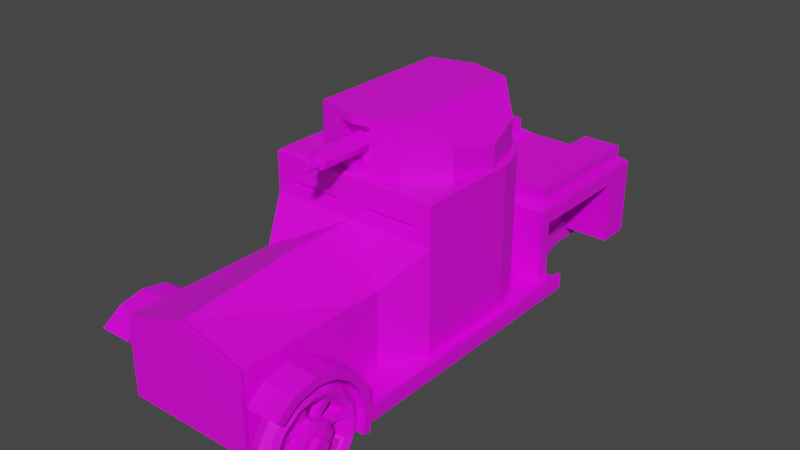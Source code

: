 # Source: RollsRoyce.blend  (saved by Blender 2.91.10; exported with 4.5.12 LTS)
import bpy
from mathutils import Matrix  # noqa: F401  (used for matrix-valued properties, if any)

bpy.ops.wm.read_factory_settings(use_empty=True)
scene = bpy.context.scene
scene.name = 'Scene'

# ---- collections
col_collection = bpy.data.collections.new('Collection'); scene.collection.children.link(col_collection)

# ---- images (referenced by path relative to the original .blend; pixels are not part of the script)
import os
ASSET_DIR = os.environ.get("B2B_ASSET_DIR", "")  # directory of the original .blend (textures are referenced by path, not embedded)
HERE = os.path.dirname(os.path.abspath(__file__))  # packed textures are extracted next to this script under _unpacked/

def load_image(name, relpath, width, height, colorspace="sRGB"):
    """Load a texture the original file referenced (path relative to the .blend, or extracted next to this script)."""
    p = next((c for c in (os.path.join(HERE, relpath), os.path.join(ASSET_DIR, relpath)) if relpath and os.path.exists(c)), "")
    if p:
        img = bpy.data.images.load(p, check_existing=True)
        img.name = name
    else:  # same state as the original file: an image datablock whose file is absent (Cycles renders it pink)
        img = bpy.data.images.new(name, width, height)
        img.source = "FILE"
        img.filepath = "//" + (relpath or name)
    img.colorspace_settings.name = colorspace
    return img
img_yellow_team_png = load_image('yellow_team.png', 'yellow_team.png', 1024, 1024, 'sRGB')

# ---- materials (node trees are filled in below, after node groups)
mat_material = bpy.data.materials.new('Material')
mat_material.alpha_threshold = 0.0
mat_material.use_transparent_shadow = False
mat_material.line_color = (0.0, 0.0, 0.0, 1.0)

# ---- material node trees
mat_material.use_nodes = True; mat_material.node_tree.nodes.clear()
_N = mat_material.node_tree.nodes; _L = mat_material.node_tree.links
n0 = _N.new('ShaderNodeOutputMaterial'); n0.name = 'Material Output'; n0.location = (300, 300)
n1 = _N.new('ShaderNodeBsdfPrincipled'); n1.name = 'Principled BSDF'; n1.location = (10, 300)
n1.distribution = 'GGX'
n1.subsurface_method = 'BURLEY'
n1.inputs[2].default_value = 0.4
n1.inputs[3].default_value = 1.45
n1.inputs[27].default_value = (0.0, 0.0, 0.0, 1.0)
n1.inputs[28].default_value = 1.0
n2 = _N.new('ShaderNodeTexImage'); n2.name = 'Image Texture'; n2.location = (-280, 280)
n2.image = img_yellow_team_png
_L.new(n1.outputs[0], n0.inputs[0])
_L.new(n2.outputs[0], n1.inputs[0])
n0.is_active_output = True

# ---- world
world_world = bpy.data.worlds.new('World'); scene.world = world_world
world_world.use_nodes = True; world_world.node_tree.nodes.clear()
_N = world_world.node_tree.nodes; _L = world_world.node_tree.links
n0 = _N.new('ShaderNodeOutputWorld'); n0.name = 'World Output'; n0.location = (300, 300)
n1 = _N.new('ShaderNodeBackground'); n1.name = 'Background'; n1.location = (10, 300)
n1.inputs[0].default_value = (0.05088, 0.05088, 0.05088, 1.0)
_L.new(n1.outputs[0], n0.inputs[0])
n0.is_active_output = True
world_world.color = (0.05088, 0.05088, 0.05088)
world_world.use_sun_shadow = False
world_world.sun_shadow_jitter_overblur = 0.0

# ---- meshes
me_cube = bpy.data.meshes.new('Cube')
me_cube.from_pydata([(0.0, -1.428, 2.266), (0.9145, -1.428, 0.7131), (0.9145, -3.577, 0.7131), (0.0, -1.428, 0.7131), (0.0, -3.577, 2.099), (0.0, -3.577, 0.7131), (0.9145, -1.428, 1.817), (0.9294, -3.658, 1.827), (0.9145, -3.577, 1.817), (1.266, -0.8507, 0.7131), (0.0, -0.8507, 0.7131), (1.029, -0.8507, 2.406), (0.0, -0.8507, 2.266), (0.0, 1.663, 0.7131), (0.0, 1.663, 2.266), (0.0, -1.838, 0.7131), (0.9145, -1.838, 0.7131), (0.9145, -1.838, 1.817), (0.0, -1.838, 2.266), (0.4457, 1.663, 0.7131), (1.266, 0.6688, 0.7131), (0.856, 1.441, 0.7131), (1.156, 1.079, 0.7131), (1.266, 0.6688, 2.266), (0.4457, 1.663, 2.266), (1.156, 1.079, 2.266), (0.856, 1.441, 2.266), (0.0, -3.414, 0.43), (0.0, -3.414, 0.7364), (0.0, 3.292, 0.43), (0.0, 3.292, 0.7364), (0.8636, -3.414, 0.43), (0.8636, -3.414, 0.7364), (0.5394, 3.292, 0.43), (0.5394, 3.292, 0.7364), (0.0, 1.779, 0.43), (0.0, 1.779, 0.7364), (0.8636, 1.779, 0.43), (0.8636, 1.779, 0.7364), (0.0, 1.644, 1.568), (0.0, 1.644, 1.774), (0.0, 3.963, 1.568), (0.0, 3.963, 1.774), (1.251, 1.644, 1.568), (1.251, 1.644, 1.774), (1.251, 3.963, 1.568), (1.251, 3.963, 1.774), (0.4972, 3.963, 1.568), (0.4972, 3.963, 1.774), (0.4972, 1.644, 1.568), (0.4972, 1.644, 1.774), (0.0, 1.822, 1.568), (0.0, 1.822, 1.774), (1.251, 1.822, 1.568), (1.251, 1.822, 1.774), (0.4972, 1.822, 1.774), (0.4972, 1.822, 1.568), (0.0, 3.471, 1.774), (1.251, 3.471, 1.568), (0.0, 3.471, 1.568), (1.251, 3.471, 1.774), (0.4972, 3.471, 1.774), (0.4972, 3.471, 1.568), (0.0, 1.822, 0.6203), (0.0, 1.644, 0.6203), (0.4972, 3.963, 0.6203), (0.0, 3.963, 0.6203), (1.251, 3.471, 0.6203), (1.251, 3.963, 0.6203), (0.4972, 1.644, 0.6203), (1.251, 1.644, 0.6203), (0.4972, 1.822, 0.6203), (0.0, 3.471, 0.6203), (1.251, 1.822, 0.6203), (0.4972, 3.471, 0.6203), (0.583, 3.786, 1.863), (1.165, 3.786, 1.863), (1.165, 1.909, 1.863), (1.165, 1.806, 1.863), (0.583, 1.806, 1.863), (0.583, 1.909, 1.863), (1.165, 3.4, 1.863), (0.583, 3.4, 1.863), (0.5334, 3.844, 1.863), (1.215, 3.844, 1.863), (1.215, 1.909, 1.863), (1.215, 1.747, 1.863), (0.5334, 1.747, 1.863), (0.5334, 1.909, 1.863), (1.215, 3.4, 1.863), (0.5334, 3.4, 1.863), (0.583, 1.909, 2.062), (1.165, 1.909, 2.062), (0.583, 3.4, 2.062), (1.165, 3.4, 2.062), (0.583, 3.786, 2.062), (1.165, 3.786, 2.062), (1.165, 1.806, 2.062), (0.583, 1.806, 2.062), (0.0, 3.925, 0.7364), (0.0, 3.925, 0.43), (0.5394, 3.925, 0.43), (0.5394, 3.925, 0.7364), (0.0, -3.658, 2.117), (1.029, -0.8507, 2.501), (0.0, -3.658, 1.827), (0.0, -3.627, 0.6936), (0.9294, -3.627, 0.6936), (0.9294, -3.627, 1.827), (0.0, -3.627, 2.117), (1.266, -0.8507, 2.266), (0.2371, -0.8507, 2.406), (0.2371, -0.8507, 2.501), (0.2371, -0.7909, 2.501), (0.2371, -0.7909, 2.406), (1.029, -0.7909, 2.406), (1.029, -0.7909, 2.501), (0.02431, -0.8507, 2.843), (0.0, -0.8116, 2.882), (0.0, -0.8507, 2.843), (0.0, 1.624, 2.882), (0.0, 1.663, 2.843), (1.156, 1.079, 2.843), (1.121, 1.059, 2.882), (1.227, 0.6636, 2.882), (1.266, 0.6688, 2.843), (0.856, 1.441, 2.843), (0.8357, 1.406, 2.882), (0.4457, 1.663, 2.843), (0.4405, 1.624, 2.882), (1.266, -0.8507, 2.843), (1.227, -0.8116, 2.882), (0.9294, -3.658, 0.6936), (0.0, -3.658, 0.6936), (0.9093, -2.175, 0.5691), (0.9093, -2.175, 0.711), (0.9093, 1.905, 0.5691), (0.9093, 1.905, 0.711), (1.442, -2.175, 0.5691), (1.442, -2.175, 0.711), (1.442, 1.905, 0.5691), (1.442, 1.905, 0.711), (1.315, 1.905, 0.5691), (1.315, 1.905, 0.711), (1.315, -2.175, 0.5691), (1.315, -2.175, 0.711), (1.387, 1.905, 0.7918), (1.439, 1.905, 0.7918), (1.439, -2.175, 0.7918), (1.387, -2.175, 0.7918), (1.461, -2.268, 0.7989), (1.001, -2.268, 0.7989), (1.461, -2.326, 1.092), (1.001, -2.326, 1.092), (1.461, -2.492, 1.34), (1.001, -2.492, 1.34), (1.461, -2.74, 1.506), (1.001, -2.74, 1.506), (1.461, -3.033, 1.564), (1.001, -3.033, 1.564), (1.461, -3.326, 1.506), (1.001, -3.326, 1.506), (1.461, -3.574, 1.34), (1.001, -3.574, 1.34), (1.461, -2.326, 0.5061), (1.001, -2.326, 0.5061), (1.461, -2.14, 0.7989), (1.461, -2.208, 1.141), (1.001, -2.208, 1.141), (1.001, -2.14, 0.7989), (1.461, -2.401, 1.43), (1.001, -2.401, 1.43), (1.461, -2.691, 1.624), (1.001, -2.691, 1.624), (1.461, -3.033, 1.692), (1.001, -3.033, 1.692), (1.461, -3.375, 1.624), (1.001, -3.375, 1.624), (1.461, -3.664, 1.43), (1.001, -3.664, 1.43), (1.461, -2.208, 0.4572), (1.001, -2.208, 0.4572), (1.231, -2.268, 0.7989), (1.231, -2.326, 1.092), (1.231, -2.326, 1.092), (1.231, -2.268, 0.7989), (1.231, -2.492, 1.34), (1.231, -2.492, 1.34), (1.231, -2.74, 1.506), (1.231, -2.74, 1.506), (1.231, -3.033, 1.564), (1.231, -3.033, 1.564), (1.231, -3.326, 1.506), (1.231, -3.326, 1.506), (1.231, -3.574, 1.34), (1.231, -3.574, 1.34), (1.231, -2.326, 0.5061), (1.231, -2.326, 0.5061), (0.9145, -1.428, 1.705), (0.9145, -1.428, 1.337), (0.9145, -3.577, 1.705), (0.9145, -3.577, 1.337), (1.266, -0.8507, 2.109), (1.266, -0.8507, 1.591), (0.0, 1.663, 2.109), (0.0, 1.663, 1.591), (0.9145, -1.838, 1.705), (0.9145, -1.838, 1.337), (1.266, 0.6688, 2.109), (1.266, 0.6688, 1.591), (1.156, 1.079, 1.591), (1.156, 1.079, 2.109), (0.856, 1.441, 1.591), (0.856, 1.441, 2.109), (0.4457, 1.663, 1.591), (0.4457, 1.663, 2.109), (0.9294, -3.658, 1.713), (0.9294, -3.658, 1.335), (0.9294, -3.627, 1.713), (0.9294, -3.627, 1.335), (0.0, -3.658, 1.335), (0.0, -3.658, 1.713)], [], [(200, 8, 108, 218), (1, 3, 10, 9), (15, 16, 2, 5), (17, 18, 4, 8), (199, 1, 9, 203), (206, 17, 8, 200), (5, 2, 107, 106), (204, 14, 24, 215), (9, 10, 13, 19, 21, 22, 20), (6, 12, 0), (26, 24, 128, 126), (110, 12, 6), (198, 6, 17, 206), (6, 0, 18, 17), (3, 1, 16, 15), (209, 20, 22, 210), (210, 22, 21, 212), (212, 21, 19, 214), (203, 9, 20, 209), (30, 34, 102, 99), (37, 38, 32, 31), (31, 32, 28, 27), (35, 37, 31, 27), (38, 36, 28, 32), (34, 30, 36, 38), (29, 33, 37, 35), (33, 34, 38, 37), (51, 39, 40, 52), (47, 48, 46, 45), (53, 54, 44, 43), (49, 50, 40, 39), (58, 62, 74, 67), (55, 52, 40, 50), (50, 44, 86, 87), (47, 45, 68, 65), (43, 44, 50, 49), (41, 42, 48, 47), (56, 53, 73, 71), (44, 54, 85, 86), (61, 57, 52, 55), (62, 58, 53, 56), (58, 60, 54, 53), (59, 51, 52, 57), (41, 59, 57, 42), (45, 46, 60, 58), (53, 43, 70, 73), (48, 42, 57, 61), (54, 60, 89, 85), (62, 56, 71, 74), (71, 73, 70, 69), (63, 71, 69, 64), (72, 74, 71, 63), (65, 68, 67, 74), (66, 65, 74, 72), (51, 59, 72, 63), (43, 49, 69, 70), (59, 41, 66, 72), (39, 51, 63, 64), (45, 58, 67, 68), (49, 39, 64, 69), (41, 47, 65, 66), (78, 77, 92, 97), (80, 79, 98, 91), (82, 80, 91, 93), (60, 46, 84, 89), (61, 55, 88, 90), (46, 48, 83, 84), (55, 50, 87, 88), (48, 61, 90, 83), (75, 76, 84, 83), (77, 78, 86, 85), (78, 79, 87, 86), (79, 80, 88, 87), (81, 77, 85, 89), (80, 82, 90, 88), (76, 81, 89, 84), (82, 75, 83, 90), (92, 91, 98, 97), (94, 93, 91, 92), (96, 95, 93, 94), (81, 76, 96, 94), (77, 81, 94, 92), (79, 78, 97, 98), (76, 75, 95, 96), (75, 82, 93, 95), (100, 99, 102, 101), (34, 33, 101, 102), (33, 29, 100, 101), (111, 112, 117, 119, 12), (112, 111, 114, 113), (110, 23, 125, 130), (23, 25, 122, 125), (25, 26, 126, 122), (104, 11, 110, 130), (11, 111, 12, 110), (118, 131, 124, 123, 127, 129, 120), (218, 108, 7, 216), (24, 14, 121, 128), (114, 115, 116, 113), (11, 104, 116, 115), (111, 11, 115, 114), (104, 112, 113, 116), (117, 118, 119), (117, 130, 131, 118), (123, 124, 125, 122), (127, 123, 122, 126), (129, 127, 126, 128), (124, 131, 130, 125), (120, 129, 128, 121), (112, 104, 130, 117), (108, 109, 103, 7), (8, 4, 109, 108), (7, 103, 105), (216, 7, 105, 221), (106, 107, 132, 133), (134, 135, 137, 136), (142, 143, 141, 140), (140, 141, 139, 138), (144, 145, 135, 134), (142, 140, 138, 144), (143, 137, 135, 145), (141, 143, 146, 147), (136, 142, 144, 134), (138, 139, 145, 144), (136, 137, 143, 142), (147, 146, 149, 148), (143, 145, 149, 146), (139, 141, 147, 148), (145, 139, 148, 149), (166, 169, 168, 167), (167, 168, 171, 170), (170, 171, 173, 172), (172, 173, 175, 174), (174, 175, 177, 176), (176, 177, 179, 178), (151, 165, 197, 185), (180, 181, 169, 166), (154, 156, 188, 186), (152, 150, 166, 167), (151, 153, 168, 169), (154, 152, 167, 170), (153, 155, 171, 168), (156, 154, 170, 172), (155, 157, 173, 171), (158, 156, 172, 174), (157, 159, 175, 173), (160, 158, 174, 176), (159, 161, 177, 175), (162, 160, 176, 178), (161, 163, 179, 177), (150, 164, 180, 166), (165, 151, 169, 181), (157, 155, 187, 189), (156, 158, 190, 188), (159, 157, 189, 191), (158, 160, 192, 190), (161, 159, 191, 193), (160, 162, 194, 192), (163, 161, 193, 195), (150, 152, 183, 182), (153, 151, 185, 184), (152, 154, 186, 183), (180, 164, 196, 197, 165, 181), (155, 153, 184, 187), (164, 150, 182, 196), (179, 163, 195, 194, 162, 178), (132, 217, 220, 133), (217, 216, 221, 220), (107, 219, 217, 132), (219, 218, 216, 217), (110, 202, 208, 23), (202, 203, 209, 208), (26, 213, 215, 24), (213, 212, 214, 215), (25, 211, 213, 26), (211, 210, 212, 213), (23, 208, 211, 25), (208, 209, 210, 211), (1, 199, 207, 16), (199, 198, 206, 207), (13, 205, 214, 19), (205, 204, 215, 214), (16, 207, 201, 2), (207, 206, 200, 201), (6, 198, 202, 110), (198, 199, 203, 202), (2, 201, 219, 107), (201, 200, 218, 219)])
_uv = me_cube.uv_layers.new(name='UVMap')
_uv.uv.foreach_set('vector', [0.1556, 0.4895, 0.1556, 0.4895, 0.1556, 0.4895, 0.1556, 0.4895, 0.1776, 0.498, 0.1776, 0.498, 0.1776, 0.498, 0.1776, 0.498, 0.1776, 0.498, 0.1776, 0.498, 0.1776, 0.498, 0.1776, 0.498, 0.1776, 0.498, 0.1776, 0.498, 0.1776, 0.498, 0.1776, 0.498, 0.1776, 0.498, 0.1776, 0.498, 0.1776, 0.498, 0.1776, 0.498, 0.1776, 0.498, 0.1776, 0.498, 0.1776, 0.498, 0.1776, 0.498, 0.1556, 0.4895, 0.1556, 0.4895, 0.1556, 0.4895, 0.1556, 0.4895, 0.1776, 0.498, 0.1776, 0.498, 0.1776, 0.498, 0.1776, 0.498, 0.1776, 0.498, 0.1776, 0.498, 0.1776, 0.498, 0.1776, 0.498, 0.1776, 0.498, 0.1776, 0.498, 0.1776, 0.498, 0.1776, 0.498, 0.1776, 0.498, 0.1776, 0.498, 0.1776, 0.498, 0.1776, 0.498, 0.1776, 0.498, 0.1776, 0.498, 0.1776, 0.498, 0.1776, 0.498, 0.1776, 0.498, 0.1776, 0.498, 0.1776, 0.498, 0.1776, 0.498, 0.1776, 0.498, 0.1776, 0.498, 0.1776, 0.498, 0.1776, 0.498, 0.1776, 0.498, 0.1776, 0.498, 0.1776, 0.498, 0.1776, 0.498, 0.1776, 0.498, 0.1776, 0.498, 0.1776, 0.498, 0.1776, 0.498, 0.1776, 0.498, 0.1776, 0.498, 0.1776, 0.498, 0.1776, 0.498, 0.1776, 0.498, 0.1776, 0.498, 0.1776, 0.498, 0.1776, 0.498, 0.1776, 0.498, 0.1776, 0.498, 0.1776, 0.498, 0.1776, 0.498, 0.1776, 0.498, 0.2097, 0.677, 0.2097, 0.677, 0.2097, 0.677, 0.2097, 0.677, 0.2097, 0.677, 0.2097, 0.677, 0.2097, 0.677, 0.2097, 0.677, 0.2097, 0.677, 0.2097, 0.677, 0.2097, 0.677, 0.2097, 0.677, 0.2097, 0.677, 0.2097, 0.677, 0.2097, 0.677, 0.2097, 0.677, 0.2097, 0.677, 0.2097, 0.677, 0.2097, 0.677, 0.2097, 0.677, 0.2097, 0.677, 0.2097, 0.677, 0.2097, 0.677, 0.2097, 0.677, 0.2097, 0.677, 0.2097, 0.677, 0.2097, 0.677, 0.2097, 0.677, 0.2097, 0.677, 0.2097, 0.677, 0.2097, 0.677, 0.2097, 0.677, 0.4677, 0.4738, 0.4677, 0.4738, 0.4677, 0.4738, 0.4677, 0.4738, 0.4677, 0.4738, 0.4677, 0.4738, 0.4677, 0.4738, 0.4677, 0.4738, 0.4677, 0.4738, 0.4677, 0.4738, 0.4677, 0.4738, 0.4677, 0.4738, 0.4677, 0.4738, 0.4677, 0.4738, 0.4677, 0.4738, 0.4677, 0.4738, 0.4677, 0.4738, 0.4677, 0.4738, 0.4677, 0.4738, 0.4677, 0.4738, 0.4677, 0.4738, 0.4677, 0.4738, 0.4677, 0.4738, 0.4677, 0.4738, 0.4677, 0.4738, 0.4677, 0.4738, 0.4677, 0.4738, 0.4677, 0.4738, 0.4677, 0.4738, 0.4677, 0.4738, 0.4677, 0.4738, 0.4677, 0.4738, 0.4677, 0.4738, 0.4677, 0.4738, 0.4677, 0.4738, 0.4677, 0.4738, 0.4677, 0.4738, 0.4677, 0.4738, 0.4677, 0.4738, 0.4677, 0.4738, 0.4677, 0.4738, 0.4677, 0.4738, 0.4677, 0.4738, 0.4677, 0.4738, 0.4677, 0.4738, 0.4677, 0.4738, 0.4677, 0.4738, 0.4677, 0.4738, 0.4677, 0.4738, 0.4677, 0.4738, 0.4677, 0.4738, 0.4677, 0.4738, 0.4677, 0.4738, 0.4677, 0.4738, 0.4677, 0.4738, 0.4677, 0.4738, 0.4677, 0.4738, 0.4677, 0.4738, 0.4677, 0.4738, 0.4677, 0.4738, 0.4677, 0.4738, 0.4677, 0.4738, 0.4677, 0.4738, 0.4677, 0.4738, 0.4677, 0.4738, 0.4677, 0.4738, 0.4677, 0.4738, 0.4677, 0.4738, 0.4677, 0.4738, 0.4677, 0.4738, 0.4677, 0.4738, 0.4677, 0.4738, 0.4677, 0.4738, 0.4677, 0.4738, 0.4677, 0.4738, 0.4677, 0.4738, 0.4677, 0.4738, 0.4677, 0.4738, 0.4677, 0.4738, 0.4677, 0.4738, 0.4677, 0.4738, 0.4677, 0.4738, 0.4677, 0.4738, 0.4677, 0.4738, 0.4677, 0.4738, 0.4677, 0.4738, 0.4677, 0.4738, 0.4677, 0.4738, 0.4677, 0.4738, 0.4677, 0.4738, 0.4677, 0.4738, 0.4677, 0.4738, 0.4677, 0.4738, 0.4677, 0.4738, 0.4677, 0.4738, 0.4677, 0.4738, 0.4677, 0.4738, 0.4677, 0.4738, 0.4677, 0.4738, 0.4677, 0.4738, 0.4677, 0.4738, 0.4677, 0.4738, 0.4677, 0.4738, 0.4677, 0.4738, 0.4677, 0.4738, 0.4677, 0.4738, 0.4677, 0.4738, 0.4677, 0.4738, 0.4677, 0.4738, 0.4677, 0.4738, 0.4677, 0.4738, 0.4677, 0.4738, 0.4677, 0.4738, 0.4677, 0.4738, 0.4677, 0.4738, 0.4677, 0.4738, 0.4677, 0.4738, 0.4677, 0.4738, 0.4677, 0.4738, 0.4677, 0.4738, 0.4677, 0.4738, 0.4677, 0.4738, 0.4677, 0.4738, 0.4677, 0.4738, 0.4677, 0.4738, 0.4677, 0.4738, 0.4677, 0.4738, 0.4677, 0.4738, 0.4677, 0.4738, 0.4677, 0.4738, 0.4677, 0.4738, 0.4677, 0.4738, 0.4677, 0.4738, 0.4677, 0.4738, 0.4677, 0.4738, 0.4677, 0.4738, 0.8264, 0.5145, 0.8264, 0.5145, 0.8264, 0.5145, 0.8264, 0.5145, 0.8264, 0.5145, 0.8264, 0.5145, 0.8264, 0.5145, 0.8264, 0.5145, 0.8264, 0.5145, 0.8264, 0.5145, 0.8264, 0.5145, 0.8264, 0.5145, 0.4677, 0.4738, 0.4677, 0.4738, 0.4677, 0.4738, 0.4677, 0.4738, 0.4677, 0.4738, 0.4677, 0.4738, 0.4677, 0.4738, 0.4677, 0.4738, 0.4677, 0.4738, 0.4677, 0.4738, 0.4677, 0.4738, 0.4677, 0.4738, 0.4677, 0.4738, 0.4677, 0.4738, 0.4677, 0.4738, 0.4677, 0.4738, 0.4677, 0.4738, 0.4677, 0.4738, 0.4677, 0.4738, 0.4677, 0.4738, 0.4677, 0.4738, 0.4677, 0.4738, 0.4677, 0.4738, 0.4677, 0.4738, 0.4677, 0.4738, 0.4677, 0.4738, 0.4677, 0.4738, 0.4677, 0.4738, 0.4677, 0.4738, 0.4677, 0.4738, 0.4677, 0.4738, 0.4677, 0.4738, 0.4677, 0.4738, 0.4677, 0.4738, 0.4677, 0.4738, 0.4677, 0.4738, 0.4677, 0.4738, 0.4677, 0.4738, 0.4677, 0.4738, 0.4677, 0.4738, 0.4677, 0.4738, 0.4677, 0.4738, 0.4677, 0.4738, 0.4677, 0.4738, 0.4677, 0.4738, 0.4677, 0.4738, 0.4677, 0.4738, 0.4677, 0.4738, 0.4677, 0.4738, 0.4677, 0.4738, 0.4677, 0.4738, 0.4677, 0.4738, 0.8264, 0.5145, 0.8264, 0.5145, 0.8264, 0.5145, 0.8264, 0.5145, 0.8264, 0.5145, 0.8264, 0.5145, 0.8264, 0.5145, 0.8264, 0.5145, 0.8264, 0.5145, 0.8264, 0.5145, 0.8264, 0.5145, 0.8264, 0.5145, 0.8264, 0.5145, 0.8264, 0.5145, 0.8264, 0.5145, 0.8264, 0.5145, 0.8264, 0.5145, 0.8264, 0.5145, 0.8264, 0.5145, 0.8264, 0.5145, 0.8264, 0.5145, 0.8264, 0.5145, 0.8264, 0.5145, 0.8264, 0.5145, 0.8264, 0.5145, 0.8264, 0.5145, 0.8264, 0.5145, 0.8264, 0.5145, 0.8264, 0.5145, 0.8264, 0.5145, 0.8264, 0.5145, 0.8264, 0.5145, 0.2097, 0.677, 0.2097, 0.677, 0.2097, 0.677, 0.2097, 0.677, 0.2097, 0.677, 0.2097, 0.677, 0.2097, 0.677, 0.2097, 0.677, 0.2097, 0.677, 0.2097, 0.677, 0.2097, 0.677, 0.2097, 0.677, 0.1776, 0.498, 0.1776, 0.498, 0.1776, 0.498, 0.1776, 0.498, 0.1776, 0.498, 0.1842, 0.6756, 0.1842, 0.6756, 0.1842, 0.6756, 0.1842, 0.6756, 0.1776, 0.498, 0.1776, 0.498, 0.1776, 0.498, 0.1776, 0.498, 0.1776, 0.498, 0.1776, 0.498, 0.1776, 0.498, 0.1776, 0.498, 0.1776, 0.498, 0.1776, 0.498, 0.1776, 0.498, 0.1776, 0.498, 0.1776, 0.498, 0.1776, 0.498, 0.1776, 0.498, 0.1776, 0.498, 0.1776, 0.498, 0.1776, 0.498, 0.1776, 0.498, 0.1776, 0.498, 0.1776, 0.498, 0.1776, 0.498, 0.1776, 0.498, 0.1776, 0.498, 0.1776, 0.498, 0.1776, 0.498, 0.1776, 0.498, 0.1556, 0.4895, 0.1556, 0.4895, 0.1556, 0.4895, 0.1556, 0.4895, 0.1776, 0.498, 0.1776, 0.498, 0.1776, 0.498, 0.1776, 0.498, 0.9076, 0.6812, 0.9076, 0.6812, 0.9076, 0.6812, 0.9076, 0.6812, 0.1842, 0.6756, 0.1842, 0.6756, 0.1842, 0.6756, 0.1842, 0.6756, 0.1842, 0.6756, 0.1842, 0.6756, 0.1842, 0.6756, 0.1842, 0.6756, 0.1842, 0.6756, 0.1842, 0.6756, 0.1842, 0.6756, 0.1842, 0.6756, 0.1776, 0.498, 0.1776, 0.498, 0.1776, 0.498, 0.1776, 0.498, 0.1776, 0.498, 0.1776, 0.498, 0.1776, 0.498, 0.1776, 0.498, 0.1776, 0.498, 0.1776, 0.498, 0.1776, 0.498, 0.1776, 0.498, 0.1776, 0.498, 0.1776, 0.498, 0.1776, 0.498, 0.1776, 0.498, 0.1776, 0.498, 0.1776, 0.498, 0.1776, 0.498, 0.1776, 0.498, 0.1776, 0.498, 0.1776, 0.498, 0.1776, 0.498, 0.1776, 0.498, 0.1776, 0.498, 0.1776, 0.498, 0.1776, 0.498, 0.1776, 0.498, 0.1776, 0.498, 0.1776, 0.498, 0.1776, 0.498, 0.1556, 0.4895, 0.1556, 0.4895, 0.1556, 0.4895, 0.1556, 0.4895, 0.1556, 0.4895, 0.1556, 0.4895, 0.1556, 0.4895, 0.1556, 0.4895, 0.1556, 0.4895, 0.1556, 0.4895, 0.1556, 0.4895, 0.1556, 0.4895, 0.1556, 0.4895, 0.1556, 0.4895, 0.1556, 0.4895, 0.1556, 0.4895, 0.1556, 0.4895, 0.1556, 0.4895, 0.1556, 0.4895, 0.5107, 0.4937, 0.5107, 0.4937, 0.5107, 0.4937, 0.5107, 0.4937, 0.5107, 0.4937, 0.5107, 0.4937, 0.5107, 0.4937, 0.5107, 0.4937, 0.5107, 0.4937, 0.5107, 0.4937, 0.5107, 0.4937, 0.5107, 0.4937, 0.5107, 0.4937, 0.5107, 0.4937, 0.5107, 0.4937, 0.5107, 0.4937, 0.5107, 0.4937, 0.5107, 0.4937, 0.5107, 0.4937, 0.5107, 0.4937, 0.5107, 0.4937, 0.5107, 0.4937, 0.5107, 0.4937, 0.5107, 0.4937, 0.5107, 0.4937, 0.5107, 0.4937, 0.5107, 0.4937, 0.5107, 0.4937, 0.5107, 0.4937, 0.5107, 0.4937, 0.5107, 0.4937, 0.5107, 0.4937, 0.5107, 0.4937, 0.5107, 0.4937, 0.5107, 0.4937, 0.5107, 0.4937, 0.5107, 0.4937, 0.5107, 0.4937, 0.5107, 0.4937, 0.5107, 0.4937, 0.5107, 0.4937, 0.5107, 0.4937, 0.5107, 0.4937, 0.5107, 0.4937, 0.5107, 0.4937, 0.5107, 0.4937, 0.5107, 0.4937, 0.5107, 0.4937, 0.5107, 0.4937, 0.5107, 0.4937, 0.5107, 0.4937, 0.5107, 0.4937, 0.5107, 0.4937, 0.5107, 0.4937, 0.5107, 0.4937, 0.5107, 0.4937, 0.5107, 0.4937, 0.5107, 0.4937, 0.5107, 0.4937, 0.5107, 0.4937, 0.5107, 0.4937, 0.5107, 0.4937, 0.5107, 0.4937, 0.5107, 0.4937, 0.5107, 0.4937, 0.5107, 0.4937, 0.5107, 0.4937, 0.5107, 0.4937, 0.5107, 0.4937, 0.5107, 0.4937, 0.5107, 0.4937, 0.5107, 0.4937, 0.5107, 0.4937, 0.5107, 0.4937, 0.5107, 0.4937, 0.5107, 0.4937, 0.5107, 0.4937, 0.5107, 0.4937, 0.5107, 0.4937, 0.5107, 0.4937, 0.5107, 0.4937, 0.5107, 0.4937, 0.5107, 0.4937, 0.5107, 0.4937, 0.5107, 0.4937, 0.5107, 0.4937, 0.5107, 0.4937, 0.5107, 0.4937, 0.5107, 0.4937, 0.5107, 0.4937, 0.5107, 0.4937, 0.5107, 0.4937, 0.5107, 0.4937, 0.5107, 0.4937, 0.5107, 0.4937, 0.5107, 0.4937, 0.5107, 0.4937, 0.5107, 0.4937, 0.5107, 0.4937, 0.5107, 0.4937, 0.5107, 0.4937, 0.5107, 0.4937, 0.5107, 0.4937, 0.5107, 0.4937, 0.5107, 0.4937, 0.5107, 0.4937, 0.5107, 0.4937, 0.5107, 0.4937, 0.5107, 0.4937, 0.5107, 0.4937, 0.5107, 0.4937, 0.5107, 0.4937, 0.5107, 0.4937, 0.5107, 0.4937, 0.5107, 0.4937, 0.5107, 0.4937, 0.5107, 0.4937, 0.5107, 0.4937, 0.5107, 0.4937, 0.5107, 0.4937, 0.5107, 0.4937, 0.5107, 0.4937, 0.5107, 0.4937, 0.5107, 0.4937, 0.5107, 0.4937, 0.5107, 0.4937, 0.5107, 0.4937, 0.5107, 0.4937, 0.5107, 0.4937, 0.5107, 0.4937, 0.5107, 0.4937, 0.5107, 0.4937, 0.5107, 0.4937, 0.5107, 0.4937, 0.5107, 0.4937, 0.5107, 0.4937, 0.5107, 0.4937, 0.5107, 0.4937, 0.5107, 0.4937, 0.5107, 0.4937, 0.5107, 0.4937, 0.5107, 0.4937, 0.5107, 0.4937, 0.5107, 0.4937, 0.5107, 0.4937, 0.5107, 0.4937, 0.5107, 0.4937, 0.5107, 0.4937, 0.5107, 0.4937, 0.5107, 0.4937, 0.5107, 0.4937, 0.5107, 0.4937, 0.5107, 0.4937, 0.5107, 0.4937, 0.5107, 0.4937, 0.5107, 0.4937, 0.5107, 0.4937, 0.5107, 0.4937, 0.5107, 0.4937, 0.5107, 0.4937, 0.5107, 0.4937, 0.5107, 0.4937, 0.5107, 0.4937, 0.5107, 0.4937, 0.5107, 0.4937, 0.5107, 0.4937, 0.5107, 0.4937, 0.5107, 0.4937, 0.5107, 0.4937, 0.5107, 0.4937, 0.5107, 0.4937, 0.5107, 0.4937, 0.5107, 0.4937, 0.5107, 0.4937, 0.5107, 0.4937, 0.5107, 0.4937, 0.5107, 0.4937, 0.5107, 0.4937, 0.5107, 0.4937, 0.5107, 0.4937, 0.5107, 0.4937, 0.5107, 0.4937, 0.5107, 0.4937, 0.5107, 0.4937, 0.5107, 0.4937, 0.5107, 0.4937, 0.5107, 0.4937, 0.5107, 0.4937, 0.5107, 0.4937, 0.5107, 0.4937, 0.5107, 0.4937, 0.5107, 0.4937, 0.5107, 0.4937, 0.5107, 0.4937, 0.5107, 0.4937, 0.5107, 0.4937, 0.5107, 0.4937, 0.5107, 0.4937, 0.5107, 0.4937, 0.5107, 0.4937, 0.5107, 0.4937, 0.5107, 0.4937, 0.5107, 0.4937, 0.5107, 0.4937, 0.5107, 0.4937, 0.5107, 0.4937, 0.5107, 0.4937, 0.5107, 0.4937, 0.1556, 0.4895, 0.1556, 0.4895, 0.1556, 0.4895, 0.1556, 0.4895, 0.1556, 0.4895, 0.1556, 0.4895, 0.1556, 0.4895, 0.1556, 0.4895, 0.1556, 0.4895, 0.1556, 0.4895, 0.1556, 0.4895, 0.1556, 0.4895, 0.1556, 0.4895, 0.1556, 0.4895, 0.1556, 0.4895, 0.1556, 0.4895, 0.1776, 0.498, 0.1776, 0.498, 0.1776, 0.498, 0.1776, 0.498, 0.191, 0.5145, 0.191, 0.5145, 0.191, 0.5145, 0.191, 0.5145, 0.1776, 0.498, 0.1776, 0.498, 0.1776, 0.498, 0.1776, 0.498, 0.191, 0.5145, 0.191, 0.5145, 0.191, 0.5145, 0.191, 0.5145, 0.1776, 0.498, 0.1776, 0.498, 0.1776, 0.498, 0.1776, 0.498, 0.191, 0.5145, 0.191, 0.5145, 0.191, 0.5145, 0.191, 0.5145, 0.1776, 0.498, 0.1776, 0.498, 0.1776, 0.498, 0.1776, 0.498, 0.191, 0.5145, 0.191, 0.5145, 0.191, 0.5145, 0.191, 0.5145, 0.1776, 0.498, 0.1776, 0.498, 0.1776, 0.498, 0.1776, 0.498, 0.191, 0.5145, 0.191, 0.5145, 0.191, 0.5145, 0.191, 0.5145, 0.1776, 0.498, 0.1776, 0.498, 0.1776, 0.498, 0.1776, 0.498, 0.191, 0.5145, 0.191, 0.5145, 0.191, 0.5145, 0.191, 0.5145, 0.1776, 0.498, 0.1776, 0.498, 0.1776, 0.498, 0.1776, 0.498, 0.191, 0.5145, 0.191, 0.5145, 0.191, 0.5145, 0.191, 0.5145, 0.1776, 0.498, 0.1776, 0.498, 0.1776, 0.498, 0.1776, 0.498, 0.191, 0.5145, 0.191, 0.5145, 0.191, 0.5145, 0.191, 0.5145, 0.1556, 0.4895, 0.1556, 0.4895, 0.1556, 0.4895, 0.1556, 0.4895, 0.1556, 0.4895, 0.1556, 0.4895, 0.1556, 0.4895, 0.1556, 0.4895])
me_cube.materials.append(mat_material)
me_cube.use_remesh_preserve_volume = False
me_cube.use_remesh_preserve_attributes = False
me_cube.use_mirror_vertex_groups = False
me_cube.update()
me_torus = bpy.data.meshes.new('Torus')
me_torus.from_pydata([(-4.71e-08, -3.137e-08, 0.7621), (-0.1238, -3.137e-08, 0.7265), (-0.1751, -3.137e-08, 0.6404), (-0.08461, -0.04003, 0.5351), (-4.733e-08, -0.04013, 0.5114), (0.08461, -0.04003, 0.5351), (0.1751, -3.137e-08, 0.6404), (0.1238, -3.137e-08, 0.7265), (-4.71e-08, 0.2917, 0.7041), (-0.1238, 0.278, 0.6712), (-0.1751, 0.2451, 0.5917), (-0.08461, 0.2418, 0.4791), (-4.779e-08, 0.2328, 0.4571), (0.08461, 0.2418, 0.4791), (0.1751, 0.2451, 0.5917), (0.1238, 0.278, 0.6712), (-4.71e-08, 0.5389, 0.5389), (-0.1238, 0.5137, 0.5137), (-0.1751, 0.4529, 0.4529), (-0.08461, 0.3501, 0.4067), (-4.71e-08, 0.3668, 0.3668), (0.08461, 0.3501, 0.4067), (0.1751, 0.4529, 0.4529), (0.1238, 0.5137, 0.5137), (-4.71e-08, 0.7041, 0.2917), (-0.1238, 0.6712, 0.278), (-0.1751, 0.5917, 0.2451), (-0.08461, 0.5097, 0.1678), (-4.688e-08, 0.4878, 0.1586), (0.08461, 0.5097, 0.1678), (0.1751, 0.5917, 0.2451), (0.1238, 0.6712, 0.278), (-7.092e-08, 0.7621, 6.227e-09), (-0.1238, 0.7265, 1.064e-08), (-0.1751, 0.6404, 1.102e-09), (-0.08461, 0.5351, 0.04003), (-7.092e-08, 0.5188, -1.215e-08), (0.08461, 0.5351, 0.04003), (0.1751, 0.6404, -1.798e-08), (0.1238, 0.7265, -8.442e-09), (-8.528e-08, 0.7041, -0.2917), (-0.1238, 0.6712, -0.278), (-0.1751, 0.5917, -0.2451), (-0.08461, 0.4791, -0.2418), (-8.855e-08, 0.4571, -0.2328), (0.08461, 0.4791, -0.2418), (0.1751, 0.5917, -0.2451), (0.1238, 0.6712, -0.278), (-1.235e-07, 0.5389, -0.5389), (-0.1238, 0.5137, -0.5137), (-0.1751, 0.4529, -0.4529), (-0.08461, 0.4067, -0.3501), (-8.528e-08, 0.3668, -0.3668), (0.08461, 0.4067, -0.3501), (0.1751, 0.4529, -0.4529), (0.1238, 0.5137, -0.5137), (-1.235e-07, 0.2917, -0.7041), (-0.1238, 0.278, -0.6712), (-0.1751, 0.2451, -0.5917), (-0.08461, 0.1678, -0.5097), (-1.231e-07, 0.1586, -0.4878), (0.08461, 0.1678, -0.5097), (0.1751, 0.2451, -0.5917), (0.1238, 0.278, -0.6712), (-1.235e-07, 3.526e-08, -0.7621), (-0.1238, 3.214e-08, -0.7265), (-0.1751, 2.462e-08, -0.6404), (-0.08461, 0.04003, -0.5351), (-1.235e-07, 1.398e-08, -0.5188), (0.08461, 0.04003, -0.5351), (0.1751, 2.462e-08, -0.6404), (0.1238, 3.214e-08, -0.7265), (-1.235e-07, -0.2917, -0.7041), (-0.1238, -0.278, -0.6712), (-0.1751, -0.2451, -0.5917), (-0.08461, -0.2418, -0.4791), (-1.234e-07, -0.2328, -0.4571), (0.08461, -0.2418, -0.4791), (0.1751, -0.2451, -0.5917), (0.1238, -0.278, -0.6712), (-1.235e-07, -0.5389, -0.5389), (-0.1238, -0.5137, -0.5137), (-0.1751, -0.4529, -0.4529), (-0.08461, -0.3501, -0.4067), (-8.528e-08, -0.3668, -0.3668), (0.08461, -0.3501, -0.4067), (0.1751, -0.4529, -0.4529), (0.1238, -0.5137, -0.5137), (-8.528e-08, -0.7041, -0.2917), (-0.1238, -0.6712, -0.278), (-0.1751, -0.5917, -0.2451), (-0.08461, -0.5097, -0.1678), (-8.056e-08, -0.4878, -0.1586), (0.08461, -0.5097, -0.1678), (0.1751, -0.5917, -0.2451), (0.1238, -0.6712, -0.278), (-7.092e-08, -0.7621, 6.227e-09), (-0.1238, -0.7265, 1.064e-08), (-0.1751, -0.6404, 1.102e-09), (-0.08461, -0.5351, -0.04003), (-7.092e-08, -0.5188, -1.215e-08), (0.08461, -0.5351, -0.04003), (0.1751, -0.6404, -1.798e-08), (0.1238, -0.7265, -8.442e-09), (-4.71e-08, -0.7041, 0.2917), (-0.1238, -0.6712, 0.278), (-0.1751, -0.5917, 0.2451), (-0.08461, -0.4791, 0.2418), (-4.672e-08, -0.4571, 0.2328), (0.08461, -0.4791, 0.2418), (0.1751, -0.5917, 0.2451), (0.1238, -0.6712, 0.278), (-4.71e-08, -0.5389, 0.5389), (-0.1238, -0.5137, 0.5137), (-0.1751, -0.4529, 0.4529), (-0.08461, -0.4067, 0.3501), (-4.71e-08, -0.3668, 0.3668), (0.08461, -0.4067, 0.3501), (0.1751, -0.4529, 0.4529), (0.1238, -0.5137, 0.5137), (-4.71e-08, -0.2917, 0.7041), (-0.1238, -0.278, 0.6712), (-0.1751, -0.2451, 0.5917), (-0.08461, -0.1678, 0.5097), (-4.764e-08, -0.1586, 0.4878), (0.08461, -0.1678, 0.5097), (0.1751, -0.2451, 0.5917), (0.1238, -0.278, 0.6712), (0.1788, 0.1212, 0.001119), (-0.2224, 0.1312, 0.001119), (0.1788, 0.08593, 0.08625), (-0.2224, 0.09304, 0.09336), (0.1788, 0.0008023, 0.1215), (-0.2224, 0.0008023, 0.1316), (0.1788, -0.08433, 0.08625), (-0.2224, -0.09144, 0.09336), (0.1788, -0.1196, 0.001119), (-0.2224, -0.1296, 0.001119), (0.1788, -0.08433, -0.08401), (-0.2224, -0.09144, -0.09112), (0.1788, 0.0008023, -0.1193), (-0.2224, 0.0008023, -0.1293), (0.1788, 0.08593, -0.08401), (-0.2224, 0.09304, -0.09112), (0.1454, 0.3121, 0.001119), (0.1454, 0.2209, 0.2212), (0.1454, 0.0008023, 0.3124), (0.1454, -0.2193, 0.2212), (0.1454, -0.3105, 0.001119), (0.1454, -0.2193, -0.219), (0.1454, 0.0008023, -0.3101), (0.1454, 0.2209, -0.219), (0.1788, 0.2212, 0.001119), (0.1788, 0.1566, 0.1569), (0.1788, 0.0008023, 0.2215), (0.1788, -0.155, 0.1569), (0.1788, -0.2196, 0.001119), (0.1788, -0.155, -0.1547), (0.1788, 0.0008023, -0.2193), (0.1788, 0.1566, -0.1547), (0.2556, 0.1212, 0.001119), (0.2556, 0.08593, 0.08625), (0.2556, 0.0008023, 0.1215), (0.2556, -0.08433, 0.08625), (0.2556, -0.1196, 0.001119), (0.2556, -0.08433, -0.08401), (0.2556, 0.0008023, -0.1193), (0.2556, 0.08593, -0.08401), (-0.2224, 0.2209, 0.2212), (-0.2224, 0.3121, 0.001119), (-0.2224, 0.0008023, 0.3124), (-0.2224, -0.2193, 0.2212), (-0.2224, -0.3105, 0.001119), (-0.2224, -0.2193, -0.219), (-0.2224, 0.0008023, -0.3101), (-0.2224, 0.2209, -0.219), (-0.3812, 0.09304, 0.09336), (-0.3812, 0.1312, 0.001119), (-0.3812, 0.0008023, 0.1316), (-0.3812, -0.09144, 0.09336), (-0.3812, -0.1296, 0.001119), (-0.3812, -0.09144, -0.09112), (-0.3812, 0.0008023, -0.1293), (-0.3812, 0.09304, -0.09112), (-4.71e-08, -3.137e-08, 0.5188), (0.1238, -3.137e-08, 0.5544), (-4.71e-08, 0.1985, 0.4793), (0.1238, 0.2122, 0.5122), (-4.68e-08, 0.3332, 0.39), (0.1238, 0.392, 0.392), (-4.71e-08, 0.4793, 0.1985), (0.1238, 0.5122, 0.2122), (-6.788e-08, 0.5114, 0.04013), (0.1238, 0.5544, -1.798e-08), (-8.528e-08, 0.4793, -0.1985), (0.1238, 0.5122, -0.2122), (-8.543e-08, 0.39, -0.3332), (0.1238, 0.392, -0.392), (-1.235e-07, 0.1985, -0.4793), (0.1238, 0.2122, -0.5122), (-1.241e-07, 0.04013, -0.5114), (0.1238, 1.71e-08, -0.5544), (-1.235e-07, -0.1985, -0.4793), (0.1238, -0.2122, -0.5122), (-8.566e-08, -0.3332, -0.39), (0.1238, -0.392, -0.392), (-8.528e-08, -0.4793, -0.1985), (0.1238, -0.5122, -0.2122), (-7.404e-08, -0.5114, -0.04013), (0.1238, -0.5544, -1.798e-08), (-4.71e-08, -0.4793, 0.1985), (0.1238, -0.5122, 0.2122), (-4.748e-08, -0.39, 0.3332), (0.1238, -0.392, 0.392), (-4.71e-08, -0.1985, 0.4793), (0.1238, -0.2122, 0.5122), (-0.1238, -3.137e-08, 0.5544), (-0.1238, -0.2122, 0.5122), (-0.1238, 0.2122, 0.5122), (-0.1238, 0.392, 0.392), (-0.1238, 0.5122, 0.2122), (-0.1238, 0.5544, 1.102e-09), (-0.1238, 0.5122, -0.2122), (-0.1238, 0.392, -0.392), (-0.1238, 0.2122, -0.5122), (-0.1238, 1.71e-08, -0.5544), (-0.1238, -0.2122, -0.5122), (-0.1238, -0.392, -0.392), (-0.1238, -0.5122, -0.2122), (-0.1238, -0.5544, 1.102e-09), (-0.1238, -0.5122, 0.2122), (-0.1238, -0.392, 0.392), (9.5e-08, 0.1166, 0.229), (9.55e-08, 0.167, 0.1954), (9.546e-08, 0.2444, 0.07948), (8.494e-08, 0.2562, 0.02011), (7.458e-08, 0.229, -0.1166), (7.614e-08, 0.1954, -0.167), (5.725e-08, 0.07948, -0.2444), (5.675e-08, 0.02011, -0.2562), (5.713e-08, -0.1166, -0.229), (7.603e-08, -0.167, -0.1954), (7.858e-08, -0.2444, -0.07948), (8.185e-08, -0.2562, -0.02011), (9.554e-08, -0.229, 0.1166), (9.516e-08, -0.1954, 0.167), (9.523e-08, -0.02011, 0.2562), (9.508e-08, -0.07948, 0.2444), (0.0424, -0.02006, 0.2682), (0.0424, 0.1211, 0.2401), (0.0424, 0.1754, 0.2038), (0.0424, 0.2554, 0.08409), (0.0424, 0.2682, 0.02006), (0.0424, 0.2401, -0.1211), (0.0424, 0.2038, -0.1754), (0.0424, 0.08409, -0.2554), (0.0424, 0.02006, -0.2682), (0.0424, -0.1211, -0.2401), (0.0424, -0.1754, -0.2038), (0.0424, -0.2554, -0.08409), (0.0424, -0.2682, -0.02006), (0.0424, -0.2401, 0.1211), (0.0424, -0.2038, 0.1754), (0.0424, -0.08409, 0.2554), (-0.0424, -0.02006, 0.2682), (-0.0424, -0.08409, 0.2554), (-0.0424, 0.1211, 0.2401), (-0.0424, 0.1754, 0.2038), (-0.0424, 0.2554, 0.08409), (-0.0424, 0.2682, 0.02006), (-0.0424, 0.2401, -0.1211), (-0.0424, 0.2038, -0.1754), (-0.0424, 0.08409, -0.2554), (-0.0424, 0.02006, -0.2682), (-0.0424, -0.1211, -0.2401), (-0.0424, -0.1754, -0.2038), (-0.0424, -0.2554, -0.08409), (-0.0424, -0.2682, -0.02006), (-0.0424, -0.2401, 0.1211), (-0.0424, -0.2038, 0.1754)], [], [(0, 8, 9, 1), (1, 9, 10, 2), (2, 10, 218, 216), (216, 218, 186, 184), (184, 186, 187, 185), (185, 187, 14, 6), (6, 14, 15, 7), (7, 15, 8, 0), (8, 16, 17, 9), (9, 17, 18, 10), (10, 18, 219, 218), (115, 212, 245, 279), (53, 45, 253, 254), (187, 189, 22, 14), (14, 22, 23, 15), (15, 23, 16, 8), (16, 24, 25, 17), (17, 25, 26, 18), (18, 26, 220, 219), (219, 220, 190, 20), (20, 190, 191, 189), (189, 191, 30, 22), (22, 30, 31, 23), (23, 31, 24, 16), (24, 32, 33, 25), (25, 33, 34, 26), (26, 34, 221, 220), (44, 43, 270, 236), (192, 37, 252, 235), (191, 193, 38, 30), (30, 38, 39, 31), (31, 39, 32, 24), (32, 40, 41, 33), (33, 41, 42, 34), (34, 42, 222, 221), (221, 222, 194, 36), (36, 194, 195, 193), (193, 195, 46, 38), (38, 46, 47, 39), (39, 47, 40, 32), (40, 48, 49, 41), (41, 49, 50, 42), (42, 50, 223, 222), (107, 115, 279, 278), (37, 29, 251, 252), (195, 197, 54, 46), (46, 54, 55, 47), (47, 55, 48, 40), (48, 56, 57, 49), (49, 57, 58, 50), (50, 58, 224, 223), (223, 224, 198, 52), (52, 198, 199, 197), (197, 199, 62, 54), (54, 62, 63, 55), (55, 63, 56, 48), (56, 64, 65, 57), (57, 65, 66, 58), (58, 66, 225, 224), (35, 192, 235, 269), (29, 28, 234, 251), (199, 201, 70, 62), (62, 70, 71, 63), (63, 71, 64, 56), (64, 72, 73, 65), (65, 73, 74, 66), (66, 74, 226, 225), (225, 226, 202, 68), (68, 202, 203, 201), (201, 203, 78, 70), (70, 78, 79, 71), (71, 79, 72, 64), (72, 80, 81, 73), (73, 81, 82, 74), (74, 82, 227, 226), (108, 107, 278, 244), (21, 13, 249, 250), (203, 205, 86, 78), (78, 86, 87, 79), (79, 87, 80, 72), (80, 88, 89, 81), (81, 89, 90, 82), (82, 90, 228, 227), (227, 228, 206, 84), (84, 206, 207, 205), (205, 207, 94, 86), (86, 94, 95, 87), (87, 95, 88, 80), (88, 96, 97, 89), (89, 97, 98, 90), (90, 98, 229, 228), (27, 35, 269, 268), (188, 21, 250, 233), (207, 209, 102, 94), (94, 102, 103, 95), (95, 103, 96, 88), (96, 104, 105, 97), (97, 105, 106, 98), (98, 106, 230, 229), (229, 230, 210, 100), (100, 210, 211, 209), (209, 211, 110, 102), (102, 110, 111, 103), (103, 111, 104, 96), (104, 112, 113, 105), (105, 113, 114, 106), (106, 114, 231, 230), (99, 208, 243, 277), (125, 124, 247, 263), (211, 213, 118, 110), (110, 118, 119, 111), (111, 119, 112, 104), (112, 120, 121, 113), (113, 121, 122, 114), (114, 122, 217, 231), (231, 217, 214, 116), (116, 214, 215, 213), (213, 215, 126, 118), (118, 126, 127, 119), (119, 127, 120, 112), (120, 0, 1, 121), (121, 1, 2, 122), (122, 2, 216, 217), (28, 27, 268, 234), (13, 12, 232, 249), (215, 185, 6, 126), (126, 6, 7, 127), (127, 7, 0, 120), (144, 169, 168, 145), (145, 168, 170, 146), (146, 170, 171, 147), (147, 171, 172, 148), (148, 172, 173, 149), (149, 173, 174, 150), (131, 129, 177, 176), (150, 174, 175, 151), (151, 175, 169, 144), (140, 142, 167, 166), (153, 152, 144, 145), (154, 153, 145, 146), (155, 154, 146, 147), (156, 155, 147, 148), (157, 156, 148, 149), (158, 157, 149, 150), (159, 158, 150, 151), (152, 159, 151, 144), (130, 128, 152, 153), (132, 130, 153, 154), (134, 132, 154, 155), (136, 134, 155, 156), (138, 136, 156, 157), (140, 138, 157, 158), (142, 140, 158, 159), (128, 142, 159, 152), (160, 161, 162, 163, 164, 165, 166, 167), (136, 138, 165, 164), (132, 134, 163, 162), (128, 130, 161, 160), (142, 128, 160, 167), (138, 140, 166, 165), (134, 136, 164, 163), (130, 132, 162, 161), (129, 131, 168, 169), (131, 133, 170, 168), (133, 135, 171, 170), (135, 137, 172, 171), (137, 139, 173, 172), (139, 141, 174, 173), (141, 143, 175, 174), (143, 129, 169, 175), (176, 177, 183, 182, 181, 180, 179, 178), (129, 143, 183, 177), (141, 139, 181, 182), (137, 135, 179, 180), (133, 131, 176, 178), (143, 141, 182, 183), (139, 137, 180, 181), (135, 133, 178, 179), (5, 4, 184, 185), (12, 13, 187, 186), (21, 188, 20, 189), (28, 29, 191, 190), (37, 192, 36, 193), (44, 45, 195, 194), (53, 196, 52, 197), (60, 61, 199, 198), (69, 200, 68, 201), (76, 77, 203, 202), (85, 204, 84, 205), (92, 93, 207, 206), (101, 208, 100, 209), (108, 109, 211, 210), (117, 212, 116, 213), (124, 125, 215, 214), (13, 21, 189, 187), (29, 37, 193, 191), (45, 53, 197, 195), (61, 69, 201, 199), (77, 85, 205, 203), (93, 101, 209, 207), (109, 117, 213, 211), (3, 123, 217, 216), (4, 3, 216, 184), (11, 12, 186, 218), (19, 11, 218, 219), (188, 19, 219, 20), (27, 28, 190, 220), (35, 27, 220, 221), (192, 35, 221, 36), (43, 44, 194, 222), (51, 43, 222, 223), (196, 51, 223, 52), (59, 60, 198, 224), (67, 59, 224, 225), (200, 67, 225, 68), (75, 76, 202, 226), (83, 75, 226, 227), (204, 83, 227, 84), (91, 92, 206, 228), (99, 91, 228, 229), (208, 99, 229, 100), (107, 108, 210, 230), (115, 107, 230, 231), (212, 115, 231, 116), (123, 124, 214, 217), (125, 5, 185, 215), (266, 267, 233, 232), (232, 233, 250, 249), (268, 269, 235, 234), (234, 235, 252, 251), (270, 271, 237, 236), (236, 237, 254, 253), (272, 273, 239, 238), (238, 239, 256, 255), (274, 275, 241, 240), (240, 241, 258, 257), (276, 277, 243, 242), (242, 243, 260, 259), (278, 279, 245, 244), (244, 245, 262, 261), (265, 264, 246, 247), (247, 246, 248, 263), (45, 44, 236, 253), (43, 51, 271, 270), (69, 61, 255, 256), (124, 123, 265, 247), (196, 53, 254, 237), (51, 196, 237, 271), (85, 77, 257, 258), (5, 125, 263, 248), (61, 60, 238, 255), (60, 59, 272, 238), (101, 93, 259, 260), (200, 69, 256, 239), (59, 67, 273, 272), (117, 109, 261, 262), (77, 76, 240, 257), (67, 200, 239, 273), (123, 3, 264, 265), (204, 85, 258, 241), (76, 75, 274, 240), (3, 4, 246, 264), (93, 92, 242, 259), (75, 83, 275, 274), (12, 11, 266, 232), (208, 101, 260, 243), (83, 204, 241, 275), (11, 19, 267, 266), (109, 108, 244, 261), (92, 91, 276, 242), (4, 5, 248, 246), (19, 188, 233, 267), (212, 117, 262, 245), (91, 99, 277, 276)])
_uv = me_torus.uv_layers.new(name='UVMap')
_uv.uv.foreach_set('vector', [0.8208, 0.9058, 0.8208, 0.9058, 0.8208, 0.9058, 0.8208, 0.9058, 0.8208, 0.9058, 0.8208, 0.9058, 0.8208, 0.9058, 0.8208, 0.9058, 0.8208, 0.9058, 0.8208, 0.9058, 0.8208, 0.9058, 0.8208, 0.9058, 0.8208, 0.9058, 0.8208, 0.9058, 0.8208, 0.9058, 0.8208, 0.9058, 0.8208, 0.9058, 0.8208, 0.9058, 0.8208, 0.9058, 0.8208, 0.9058, 0.8208, 0.9058, 0.8208, 0.9058, 0.8208, 0.9058, 0.8208, 0.9058, 0.8208, 0.9058, 0.8208, 0.9058, 0.8208, 0.9058, 0.8208, 0.9058, 0.8208, 0.9058, 0.8208, 0.9058, 0.8208, 0.9058, 0.8208, 0.9058, 0.8208, 0.9058, 0.8208, 0.9058, 0.8208, 0.9058, 0.8208, 0.9058, 0.8208, 0.9058, 0.8208, 0.9058, 0.8208, 0.9058, 0.8208, 0.9058, 0.8208, 0.9058, 0.8208, 0.9058, 0.8208, 0.9058, 0.8208, 0.9058, 0.8076, 0.7203, 0.8076, 0.7203, 0.8076, 0.7203, 0.8076, 0.7203, 0.8076, 0.7203, 0.8076, 0.7203, 0.8076, 0.7203, 0.8076, 0.7203, 0.8208, 0.9058, 0.8208, 0.9058, 0.8208, 0.9058, 0.8208, 0.9058, 0.8208, 0.9058, 0.8208, 0.9058, 0.8208, 0.9058, 0.8208, 0.9058, 0.8208, 0.9058, 0.8208, 0.9058, 0.8208, 0.9058, 0.8208, 0.9058, 0.8208, 0.9058, 0.8208, 0.9058, 0.8208, 0.9058, 0.8208, 0.9058, 0.8208, 0.9058, 0.8208, 0.9058, 0.8208, 0.9058, 0.8208, 0.9058, 0.8208, 0.9058, 0.8208, 0.9058, 0.8208, 0.9058, 0.8208, 0.9058, 0.8208, 0.9058, 0.8208, 0.9058, 0.8208, 0.9058, 0.8208, 0.9058, 0.8208, 0.9058, 0.8208, 0.9058, 0.8208, 0.9058, 0.8208, 0.9058, 0.8208, 0.9058, 0.8208, 0.9058, 0.8208, 0.9058, 0.8208, 0.9058, 0.8208, 0.9058, 0.8208, 0.9058, 0.8208, 0.9058, 0.8208, 0.9058, 0.8208, 0.9058, 0.8208, 0.9058, 0.8208, 0.9058, 0.8208, 0.9058, 0.8208, 0.9058, 0.8208, 0.9058, 0.8208, 0.9058, 0.8208, 0.9058, 0.8208, 0.9058, 0.8208, 0.9058, 0.8208, 0.9058, 0.8208, 0.9058, 0.8208, 0.9058, 0.8208, 0.9058, 0.8208, 0.9058, 0.8208, 0.9058, 0.8076, 0.7203, 0.8076, 0.7203, 0.8076, 0.7203, 0.8076, 0.7203, 0.8076, 0.7203, 0.8076, 0.7203, 0.8076, 0.7203, 0.8076, 0.7203, 0.8208, 0.9058, 0.8208, 0.9058, 0.8208, 0.9058, 0.8208, 0.9058, 0.8208, 0.9058, 0.8208, 0.9058, 0.8208, 0.9058, 0.8208, 0.9058, 0.8208, 0.9058, 0.8208, 0.9058, 0.8208, 0.9058, 0.8208, 0.9058, 0.8208, 0.9058, 0.8208, 0.9058, 0.8208, 0.9058, 0.8208, 0.9058, 0.8208, 0.9058, 0.8208, 0.9058, 0.8208, 0.9058, 0.8208, 0.9058, 0.8208, 0.9058, 0.8208, 0.9058, 0.8208, 0.9058, 0.8208, 0.9058, 0.8208, 0.9058, 0.8208, 0.9058, 0.8208, 0.9058, 0.8208, 0.9058, 0.8208, 0.9058, 0.8208, 0.9058, 0.8208, 0.9058, 0.8208, 0.9058, 0.8208, 0.9058, 0.8208, 0.9058, 0.8208, 0.9058, 0.8208, 0.9058, 0.8208, 0.9058, 0.8208, 0.9058, 0.8208, 0.9058, 0.8208, 0.9058, 0.8208, 0.9058, 0.8208, 0.9058, 0.8208, 0.9058, 0.8208, 0.9058, 0.8208, 0.9058, 0.8208, 0.9058, 0.8208, 0.9058, 0.8208, 0.9058, 0.8208, 0.9058, 0.8208, 0.9058, 0.8208, 0.9058, 0.8208, 0.9058, 0.8208, 0.9058, 0.8208, 0.9058, 0.8208, 0.9058, 0.8208, 0.9058, 0.8076, 0.7203, 0.8076, 0.7203, 0.8076, 0.7203, 0.8076, 0.7203, 0.8076, 0.7203, 0.8076, 0.7203, 0.8076, 0.7203, 0.8076, 0.7203, 0.8208, 0.9058, 0.8208, 0.9058, 0.8208, 0.9058, 0.8208, 0.9058, 0.8208, 0.9058, 0.8208, 0.9058, 0.8208, 0.9058, 0.8208, 0.9058, 0.8208, 0.9058, 0.8208, 0.9058, 0.8208, 0.9058, 0.8208, 0.9058, 0.8208, 0.9058, 0.8208, 0.9058, 0.8208, 0.9058, 0.8208, 0.9058, 0.8208, 0.9058, 0.8208, 0.9058, 0.8208, 0.9058, 0.8208, 0.9058, 0.8208, 0.9058, 0.8208, 0.9058, 0.8208, 0.9058, 0.8208, 0.9058, 0.8208, 0.9058, 0.8208, 0.9058, 0.8208, 0.9058, 0.8208, 0.9058, 0.8208, 0.9058, 0.8208, 0.9058, 0.8208, 0.9058, 0.8208, 0.9058, 0.8208, 0.9058, 0.8208, 0.9058, 0.8208, 0.9058, 0.8208, 0.9058, 0.8208, 0.9058, 0.8208, 0.9058, 0.8208, 0.9058, 0.8208, 0.9058, 0.8208, 0.9058, 0.8208, 0.9058, 0.8208, 0.9058, 0.8208, 0.9058, 0.8208, 0.9058, 0.8208, 0.9058, 0.8208, 0.9058, 0.8208, 0.9058, 0.8208, 0.9058, 0.8208, 0.9058, 0.8208, 0.9058, 0.8208, 0.9058, 0.8208, 0.9058, 0.8208, 0.9058, 0.8208, 0.9058, 0.8208, 0.9058, 0.8076, 0.7203, 0.8076, 0.7203, 0.8076, 0.7203, 0.8076, 0.7203, 0.8076, 0.7203, 0.8076, 0.7203, 0.8076, 0.7203, 0.8076, 0.7203, 0.8208, 0.9058, 0.8208, 0.9058, 0.8208, 0.9058, 0.8208, 0.9058, 0.8208, 0.9058, 0.8208, 0.9058, 0.8208, 0.9058, 0.8208, 0.9058, 0.8208, 0.9058, 0.8208, 0.9058, 0.8208, 0.9058, 0.8208, 0.9058, 0.8208, 0.9058, 0.8208, 0.9058, 0.8208, 0.9058, 0.8208, 0.9058, 0.8208, 0.9058, 0.8208, 0.9058, 0.8208, 0.9058, 0.8208, 0.9058, 0.8208, 0.9058, 0.8208, 0.9058, 0.8208, 0.9058, 0.8208, 0.9058, 0.8208, 0.9058, 0.8208, 0.9058, 0.8208, 0.9058, 0.8208, 0.9058, 0.8208, 0.9058, 0.8208, 0.9058, 0.8208, 0.9058, 0.8208, 0.9058, 0.8208, 0.9058, 0.8208, 0.9058, 0.8208, 0.9058, 0.8208, 0.9058, 0.8208, 0.9058, 0.8208, 0.9058, 0.8208, 0.9058, 0.8208, 0.9058, 0.8208, 0.9058, 0.8208, 0.9058, 0.8208, 0.9058, 0.8208, 0.9058, 0.8208, 0.9058, 0.8208, 0.9058, 0.8208, 0.9058, 0.8208, 0.9058, 0.8208, 0.9058, 0.8208, 0.9058, 0.8208, 0.9058, 0.8208, 0.9058, 0.8208, 0.9058, 0.8208, 0.9058, 0.8208, 0.9058, 0.8208, 0.9058, 0.8076, 0.7203, 0.8076, 0.7203, 0.8076, 0.7203, 0.8076, 0.7203, 0.8076, 0.7203, 0.8076, 0.7203, 0.8076, 0.7203, 0.8076, 0.7203, 0.8208, 0.9058, 0.8208, 0.9058, 0.8208, 0.9058, 0.8208, 0.9058, 0.8208, 0.9058, 0.8208, 0.9058, 0.8208, 0.9058, 0.8208, 0.9058, 0.8208, 0.9058, 0.8208, 0.9058, 0.8208, 0.9058, 0.8208, 0.9058, 0.8208, 0.9058, 0.8208, 0.9058, 0.8208, 0.9058, 0.8208, 0.9058, 0.8208, 0.9058, 0.8208, 0.9058, 0.8208, 0.9058, 0.8208, 0.9058, 0.8208, 0.9058, 0.8208, 0.9058, 0.8208, 0.9058, 0.8208, 0.9058, 0.8208, 0.9058, 0.8208, 0.9058, 0.8208, 0.9058, 0.8208, 0.9058, 0.8208, 0.9058, 0.8208, 0.9058, 0.8208, 0.9058, 0.8208, 0.9058, 0.8208, 0.9058, 0.8208, 0.9058, 0.8208, 0.9058, 0.8208, 0.9058, 0.8208, 0.9058, 0.8208, 0.9058, 0.8208, 0.9058, 0.8208, 0.9058, 0.8208, 0.9058, 0.8208, 0.9058, 0.8208, 0.9058, 0.8208, 0.9058, 0.8208, 0.9058, 0.8208, 0.9058, 0.8208, 0.9058, 0.8208, 0.9058, 0.8208, 0.9058, 0.8208, 0.9058, 0.8208, 0.9058, 0.8208, 0.9058, 0.8208, 0.9058, 0.8208, 0.9058, 0.8208, 0.9058, 0.8208, 0.9058, 0.8076, 0.7203, 0.8076, 0.7203, 0.8076, 0.7203, 0.8076, 0.7203, 0.8076, 0.7203, 0.8076, 0.7203, 0.8076, 0.7203, 0.8076, 0.7203, 0.8208, 0.9058, 0.8208, 0.9058, 0.8208, 0.9058, 0.8208, 0.9058, 0.8208, 0.9058, 0.8208, 0.9058, 0.8208, 0.9058, 0.8208, 0.9058, 0.8208, 0.9058, 0.8208, 0.9058, 0.8208, 0.9058, 0.8208, 0.9058, 0.8208, 0.9058, 0.8208, 0.9058, 0.8208, 0.9058, 0.8208, 0.9058, 0.8208, 0.9058, 0.8208, 0.9058, 0.8208, 0.9058, 0.8208, 0.9058, 0.8208, 0.9058, 0.8208, 0.9058, 0.8208, 0.9058, 0.8208, 0.9058, 0.8208, 0.9058, 0.8208, 0.9058, 0.8208, 0.9058, 0.8208, 0.9058, 0.8208, 0.9058, 0.8208, 0.9058, 0.8208, 0.9058, 0.8208, 0.9058, 0.8208, 0.9058, 0.8208, 0.9058, 0.8208, 0.9058, 0.8208, 0.9058, 0.8208, 0.9058, 0.8208, 0.9058, 0.8208, 0.9058, 0.8208, 0.9058, 0.8208, 0.9058, 0.8208, 0.9058, 0.8208, 0.9058, 0.8208, 0.9058, 0.8208, 0.9058, 0.8208, 0.9058, 0.8208, 0.9058, 0.8208, 0.9058, 0.8208, 0.9058, 0.8208, 0.9058, 0.8208, 0.9058, 0.8208, 0.9058, 0.8208, 0.9058, 0.8208, 0.9058, 0.8208, 0.9058, 0.8208, 0.9058, 0.8076, 0.7203, 0.8076, 0.7203, 0.8076, 0.7203, 0.8076, 0.7203, 0.8076, 0.7203, 0.8076, 0.7203, 0.8076, 0.7203, 0.8076, 0.7203, 0.8208, 0.9058, 0.8208, 0.9058, 0.8208, 0.9058, 0.8208, 0.9058, 0.8208, 0.9058, 0.8208, 0.9058, 0.8208, 0.9058, 0.8208, 0.9058, 0.8208, 0.9058, 0.8208, 0.9058, 0.8208, 0.9058, 0.8208, 0.9058, 0.8208, 0.9058, 0.8208, 0.9058, 0.8208, 0.9058, 0.8208, 0.9058, 0.8208, 0.9058, 0.8208, 0.9058, 0.8208, 0.9058, 0.8208, 0.9058, 0.8208, 0.9058, 0.8208, 0.9058, 0.8208, 0.9058, 0.8208, 0.9058, 0.8208, 0.9058, 0.8208, 0.9058, 0.8208, 0.9058, 0.8208, 0.9058, 0.8208, 0.9058, 0.8208, 0.9058, 0.8208, 0.9058, 0.8208, 0.9058, 0.8208, 0.9058, 0.8208, 0.9058, 0.8208, 0.9058, 0.8208, 0.9058, 0.8208, 0.9058, 0.8208, 0.9058, 0.8208, 0.9058, 0.8208, 0.9058, 0.8208, 0.9058, 0.8208, 0.9058, 0.8208, 0.9058, 0.8208, 0.9058, 0.8208, 0.9058, 0.8208, 0.9058, 0.8208, 0.9058, 0.8208, 0.9058, 0.8208, 0.9058, 0.8208, 0.9058, 0.8208, 0.9058, 0.8208, 0.9058, 0.8208, 0.9058, 0.8208, 0.9058, 0.8208, 0.9058, 0.8208, 0.9058, 0.8076, 0.7203, 0.8076, 0.7203, 0.8076, 0.7203, 0.8076, 0.7203, 0.8076, 0.7203, 0.8076, 0.7203, 0.8076, 0.7203, 0.8076, 0.7203, 0.8208, 0.9058, 0.8208, 0.9058, 0.8208, 0.9058, 0.8208, 0.9058, 0.8208, 0.9058, 0.8208, 0.9058, 0.8208, 0.9058, 0.8208, 0.9058, 0.8208, 0.9058, 0.8208, 0.9058, 0.8208, 0.9058, 0.8208, 0.9058, 0.8125, 0.7163, 0.8125, 0.7163, 0.8125, 0.7163, 0.8125, 0.7163, 0.8125, 0.7163, 0.8125, 0.7163, 0.8125, 0.7163, 0.8125, 0.7163, 0.8125, 0.7163, 0.8125, 0.7163, 0.8125, 0.7163, 0.8125, 0.7163, 0.8125, 0.7163, 0.8125, 0.7163, 0.8125, 0.7163, 0.8125, 0.7163, 0.8125, 0.7163, 0.8125, 0.7163, 0.8125, 0.7163, 0.8125, 0.7163, 0.8125, 0.7163, 0.8125, 0.7163, 0.8125, 0.7163, 0.8125, 0.7163, 0.8125, 0.7163, 0.8125, 0.7163, 0.8125, 0.7163, 0.8125, 0.7163, 0.8125, 0.7163, 0.8125, 0.7163, 0.8125, 0.7163, 0.8125, 0.7163, 0.8125, 0.7163, 0.8125, 0.7163, 0.8125, 0.7163, 0.8125, 0.7163, 0.834, 0.8869, 0.834, 0.8869, 0.834, 0.8869, 0.834, 0.8869, 0.8125, 0.7163, 0.8125, 0.7163, 0.8125, 0.7163, 0.8125, 0.7163, 0.8125, 0.7163, 0.8125, 0.7163, 0.8125, 0.7163, 0.8125, 0.7163, 0.8125, 0.7163, 0.8125, 0.7163, 0.8125, 0.7163, 0.8125, 0.7163, 0.8125, 0.7163, 0.8125, 0.7163, 0.8125, 0.7163, 0.8125, 0.7163, 0.8125, 0.7163, 0.8125, 0.7163, 0.8125, 0.7163, 0.8125, 0.7163, 0.8125, 0.7163, 0.8125, 0.7163, 0.8125, 0.7163, 0.8125, 0.7163, 0.8125, 0.7163, 0.8125, 0.7163, 0.8125, 0.7163, 0.8125, 0.7163, 0.8125, 0.7163, 0.8125, 0.7163, 0.8125, 0.7163, 0.8125, 0.7163, 0.8125, 0.7163, 0.8125, 0.7163, 0.8125, 0.7163, 0.8125, 0.7163, 0.8125, 0.7163, 0.8125, 0.7163, 0.8125, 0.7163, 0.8125, 0.7163, 0.8125, 0.7163, 0.8125, 0.7163, 0.8125, 0.7163, 0.8125, 0.7163, 0.8125, 0.7163, 0.8125, 0.7163, 0.8125, 0.7163, 0.8125, 0.7163, 0.8125, 0.7163, 0.8125, 0.7163, 0.8125, 0.7163, 0.8125, 0.7163, 0.8125, 0.7163, 0.8125, 0.7163, 0.8125, 0.7163, 0.8125, 0.7163, 0.8125, 0.7163, 0.8125, 0.7163, 0.8125, 0.7163, 0.8125, 0.7163, 0.8125, 0.7163, 0.8125, 0.7163, 0.8125, 0.7163, 0.8125, 0.7163, 0.834, 0.8869, 0.834, 0.8869, 0.834, 0.8869, 0.834, 0.8869, 0.834, 0.8869, 0.834, 0.8869, 0.834, 0.8869, 0.834, 0.8869, 0.834, 0.8869, 0.834, 0.8869, 0.834, 0.8869, 0.834, 0.8869, 0.834, 0.8869, 0.834, 0.8869, 0.834, 0.8869, 0.834, 0.8869, 0.834, 0.8869, 0.834, 0.8869, 0.834, 0.8869, 0.834, 0.8869, 0.834, 0.8869, 0.834, 0.8869, 0.834, 0.8869, 0.834, 0.8869, 0.834, 0.8869, 0.834, 0.8869, 0.834, 0.8869, 0.834, 0.8869, 0.834, 0.8869, 0.834, 0.8869, 0.834, 0.8869, 0.834, 0.8869, 0.834, 0.8869, 0.834, 0.8869, 0.834, 0.8869, 0.834, 0.8869, 0.8125, 0.7163, 0.8125, 0.7163, 0.8125, 0.7163, 0.8125, 0.7163, 0.8125, 0.7163, 0.8125, 0.7163, 0.8125, 0.7163, 0.8125, 0.7163, 0.8125, 0.7163, 0.8125, 0.7163, 0.8125, 0.7163, 0.8125, 0.7163, 0.8125, 0.7163, 0.8125, 0.7163, 0.8125, 0.7163, 0.8125, 0.7163, 0.8125, 0.7163, 0.8125, 0.7163, 0.8125, 0.7163, 0.8125, 0.7163, 0.8125, 0.7163, 0.8125, 0.7163, 0.8125, 0.7163, 0.8125, 0.7163, 0.8125, 0.7163, 0.8125, 0.7163, 0.8125, 0.7163, 0.8125, 0.7163, 0.8125, 0.7163, 0.8125, 0.7163, 0.8125, 0.7163, 0.8125, 0.7163, 0.8125, 0.7163, 0.8125, 0.7163, 0.8125, 0.7163, 0.8125, 0.7163, 0.8125, 0.7163, 0.8125, 0.7163, 0.8125, 0.7163, 0.8125, 0.7163, 0.8125, 0.7163, 0.8125, 0.7163, 0.8125, 0.7163, 0.8125, 0.7163, 0.8125, 0.7163, 0.8125, 0.7163, 0.8125, 0.7163, 0.8125, 0.7163, 0.8125, 0.7163, 0.8125, 0.7163, 0.8125, 0.7163, 0.8125, 0.7163, 0.8125, 0.7163, 0.8125, 0.7163, 0.8125, 0.7163, 0.8125, 0.7163, 0.8125, 0.7163, 0.8125, 0.7163, 0.8125, 0.7163, 0.8125, 0.7163, 0.8125, 0.7163, 0.8125, 0.7163, 0.8125, 0.7163, 0.8125, 0.7163, 0.8125, 0.7163, 0.8125, 0.7163, 0.8125, 0.7163, 0.8125, 0.7163, 0.8208, 0.9058, 0.8208, 0.9058, 0.8208, 0.9058, 0.8208, 0.9058, 0.8208, 0.9058, 0.8208, 0.9058, 0.8208, 0.9058, 0.8208, 0.9058, 0.8208, 0.9058, 0.8208, 0.9058, 0.8208, 0.9058, 0.8208, 0.9058, 0.8208, 0.9058, 0.8208, 0.9058, 0.8208, 0.9058, 0.8208, 0.9058, 0.8208, 0.9058, 0.8208, 0.9058, 0.8208, 0.9058, 0.8208, 0.9058, 0.8208, 0.9058, 0.8208, 0.9058, 0.8208, 0.9058, 0.8208, 0.9058, 0.8208, 0.9058, 0.8208, 0.9058, 0.8208, 0.9058, 0.8208, 0.9058, 0.8208, 0.9058, 0.8208, 0.9058, 0.8208, 0.9058, 0.8208, 0.9058, 0.8208, 0.9058, 0.8208, 0.9058, 0.8208, 0.9058, 0.8208, 0.9058, 0.8208, 0.9058, 0.8208, 0.9058, 0.8208, 0.9058, 0.8208, 0.9058, 0.8208, 0.9058, 0.8208, 0.9058, 0.8208, 0.9058, 0.8208, 0.9058, 0.8208, 0.9058, 0.8208, 0.9058, 0.8208, 0.9058, 0.8208, 0.9058, 0.8208, 0.9058, 0.8208, 0.9058, 0.8208, 0.9058, 0.8208, 0.9058, 0.8208, 0.9058, 0.8208, 0.9058, 0.8208, 0.9058, 0.8208, 0.9058, 0.8208, 0.9058, 0.8208, 0.9058, 0.8208, 0.9058, 0.8208, 0.9058, 0.8208, 0.9058, 0.8208, 0.9058, 0.8208, 0.9058, 0.8208, 0.9058, 0.8208, 0.9058, 0.8208, 0.9058, 0.8208, 0.9058, 0.8208, 0.9058, 0.8208, 0.9058, 0.8208, 0.9058, 0.8208, 0.9058, 0.8208, 0.9058, 0.8208, 0.9058, 0.8208, 0.9058, 0.8208, 0.9058, 0.8208, 0.9058, 0.8208, 0.9058, 0.8208, 0.9058, 0.8208, 0.9058, 0.8208, 0.9058, 0.8208, 0.9058, 0.8208, 0.9058, 0.8208, 0.9058, 0.8208, 0.9058, 0.8208, 0.9058, 0.8208, 0.9058, 0.8208, 0.9058, 0.8208, 0.9058, 0.8208, 0.9058, 0.8208, 0.9058, 0.8208, 0.9058, 0.8208, 0.9058, 0.8208, 0.9058, 0.8208, 0.9058, 0.8208, 0.9058, 0.8208, 0.9058, 0.8208, 0.9058, 0.8208, 0.9058, 0.8208, 0.9058, 0.8208, 0.9058, 0.8208, 0.9058, 0.8208, 0.9058, 0.8208, 0.9058, 0.8208, 0.9058, 0.8208, 0.9058, 0.8208, 0.9058, 0.8208, 0.9058, 0.8208, 0.9058, 0.8208, 0.9058, 0.8208, 0.9058, 0.8208, 0.9058, 0.8208, 0.9058, 0.8208, 0.9058, 0.8208, 0.9058, 0.8208, 0.9058, 0.8208, 0.9058, 0.8208, 0.9058, 0.8208, 0.9058, 0.8208, 0.9058, 0.8208, 0.9058, 0.8208, 0.9058, 0.8208, 0.9058, 0.8208, 0.9058, 0.8208, 0.9058, 0.8208, 0.9058, 0.8208, 0.9058, 0.8208, 0.9058, 0.8208, 0.9058, 0.8208, 0.9058, 0.8208, 0.9058, 0.8208, 0.9058, 0.8208, 0.9058, 0.8208, 0.9058, 0.8208, 0.9058, 0.8208, 0.9058, 0.8208, 0.9058, 0.8208, 0.9058, 0.8208, 0.9058, 0.8208, 0.9058, 0.8208, 0.9058, 0.8208, 0.9058, 0.8208, 0.9058, 0.8208, 0.9058, 0.8208, 0.9058, 0.8208, 0.9058, 0.8208, 0.9058, 0.8208, 0.9058, 0.8208, 0.9058, 0.8208, 0.9058, 0.8208, 0.9058, 0.8208, 0.9058, 0.8208, 0.9058, 0.8208, 0.9058, 0.8208, 0.9058, 0.8208, 0.9058, 0.8208, 0.9058, 0.8208, 0.9058, 0.8208, 0.9058, 0.8208, 0.9058, 0.8208, 0.9058, 0.8208, 0.9058, 0.8208, 0.9058, 0.8208, 0.9058, 0.8208, 0.9058, 0.8208, 0.9058, 0.8208, 0.9058, 0.8208, 0.9058, 0.8208, 0.9058, 0.8208, 0.9058, 0.8208, 0.9058, 0.8208, 0.9058, 0.8208, 0.9058, 0.8208, 0.9058, 0.8208, 0.9058, 0.8208, 0.9058, 0.8208, 0.9058, 0.8208, 0.9058, 0.8208, 0.9058, 0.8208, 0.9058, 0.8208, 0.9058, 0.8208, 0.9058, 0.8208, 0.9058, 0.8208, 0.9058, 0.8208, 0.9058, 0.8208, 0.9058, 0.8208, 0.9058, 0.8208, 0.9058, 0.8208, 0.9058, 0.8208, 0.9058, 0.8208, 0.9058, 0.8208, 0.9058, 0.8208, 0.9058, 0.8208, 0.9058, 0.8208, 0.9058, 0.8208, 0.9058, 0.8208, 0.9058, 0.8208, 0.9058, 0.8208, 0.9058, 0.8208, 0.9058, 0.8208, 0.9058, 0.8208, 0.9058, 0.8208, 0.9058, 0.8208, 0.9058, 0.8208, 0.9058, 0.8208, 0.9058, 0.8208, 0.9058, 0.8208, 0.9058, 0.8208, 0.9058, 0.8208, 0.9058, 0.8208, 0.9058, 0.8208, 0.9058, 0.8208, 0.9058, 0.8208, 0.9058, 0.8208, 0.9058, 0.8208, 0.9058, 0.8208, 0.9058, 0.8208, 0.9058, 0.8208, 0.9058, 0.8208, 0.9058, 0.8208, 0.9058, 0.8208, 0.9058, 0.8208, 0.9058, 0.8208, 0.9058, 0.8208, 0.9058, 0.8208, 0.9058, 0.8208, 0.9058, 0.8208, 0.9058, 0.8208, 0.9058, 0.8208, 0.9058, 0.8208, 0.9058, 0.8208, 0.9058, 0.8208, 0.9058, 0.8208, 0.9058, 0.8208, 0.9058, 0.8208, 0.9058, 0.8208, 0.9058, 0.8208, 0.9058, 0.8208, 0.9058, 0.8208, 0.9058, 0.8208, 0.9058, 0.8208, 0.9058, 0.8208, 0.9058, 0.8208, 0.9058, 0.8208, 0.9058, 0.8208, 0.9058, 0.8208, 0.9058, 0.8208, 0.9058, 0.8208, 0.9058, 0.8208, 0.9058, 0.8208, 0.9058, 0.8208, 0.9058, 0.8208, 0.9058, 0.8208, 0.9058, 0.8208, 0.9058, 0.8208, 0.9058, 0.8208, 0.9058, 0.8076, 0.7203, 0.8076, 0.7203, 0.8076, 0.7203, 0.8076, 0.7203, 0.8076, 0.7203, 0.8076, 0.7203, 0.8076, 0.7203, 0.8076, 0.7203, 0.8076, 0.7203, 0.8076, 0.7203, 0.8076, 0.7203, 0.8076, 0.7203, 0.8076, 0.7203, 0.8076, 0.7203, 0.8076, 0.7203, 0.8076, 0.7203, 0.8076, 0.7203, 0.8076, 0.7203, 0.8076, 0.7203, 0.8076, 0.7203, 0.8076, 0.7203, 0.8076, 0.7203, 0.8076, 0.7203, 0.8076, 0.7203, 0.8076, 0.7203, 0.8076, 0.7203, 0.8076, 0.7203, 0.8076, 0.7203, 0.8076, 0.7203, 0.8076, 0.7203, 0.8076, 0.7203, 0.8076, 0.7203, 0.8076, 0.7203, 0.8076, 0.7203, 0.8076, 0.7203, 0.8076, 0.7203, 0.8076, 0.7203, 0.8076, 0.7203, 0.8076, 0.7203, 0.8076, 0.7203, 0.8076, 0.7203, 0.8076, 0.7203, 0.8076, 0.7203, 0.8076, 0.7203, 0.8076, 0.7203, 0.8076, 0.7203, 0.8076, 0.7203, 0.8076, 0.7203, 0.8076, 0.7203, 0.8076, 0.7203, 0.8076, 0.7203, 0.8076, 0.7203, 0.8076, 0.7203, 0.8076, 0.7203, 0.8076, 0.7203, 0.8076, 0.7203, 0.8076, 0.7203, 0.8076, 0.7203, 0.8076, 0.7203, 0.8076, 0.7203, 0.8076, 0.7203, 0.8076, 0.7203, 0.8076, 0.7203, 0.8076, 0.7203, 0.8076, 0.7203, 0.8076, 0.7203, 0.8076, 0.7203, 0.8076, 0.7203, 0.8076, 0.7203, 0.8076, 0.7203, 0.8076, 0.7203, 0.8076, 0.7203, 0.8076, 0.7203, 0.8076, 0.7203, 0.8076, 0.7203, 0.8076, 0.7203, 0.8076, 0.7203, 0.8076, 0.7203, 0.8076, 0.7203, 0.8076, 0.7203, 0.8076, 0.7203, 0.8076, 0.7203, 0.8076, 0.7203, 0.8076, 0.7203, 0.8076, 0.7203, 0.8076, 0.7203, 0.8076, 0.7203, 0.8076, 0.7203, 0.8076, 0.7203, 0.8076, 0.7203, 0.8076, 0.7203, 0.8076, 0.7203, 0.8076, 0.7203, 0.8076, 0.7203, 0.8076, 0.7203, 0.8076, 0.7203, 0.8076, 0.7203, 0.8076, 0.7203, 0.8076, 0.7203, 0.8076, 0.7203, 0.8076, 0.7203, 0.8076, 0.7203, 0.8076, 0.7203, 0.8076, 0.7203, 0.8076, 0.7203, 0.8076, 0.7203, 0.8076, 0.7203, 0.8076, 0.7203, 0.8076, 0.7203, 0.8076, 0.7203, 0.8076, 0.7203, 0.8076, 0.7203, 0.8076, 0.7203, 0.8076, 0.7203, 0.8076, 0.7203, 0.8076, 0.7203, 0.8076, 0.7203, 0.8076, 0.7203, 0.8076, 0.7203, 0.8076, 0.7203, 0.8076, 0.7203, 0.8076, 0.7203, 0.8076, 0.7203, 0.8076, 0.7203, 0.8076, 0.7203, 0.8076, 0.7203, 0.8076, 0.7203, 0.8076, 0.7203])
me_torus.materials.append(mat_material)
me_torus.use_remesh_fix_poles = True
me_torus.use_remesh_preserve_attributes = False
me_torus.use_mirror_vertex_groups = False
me_torus.update()
me_cylinder = bpy.data.meshes.new('Cylinder')
me_cylinder.from_pydata([(7.246e-09, 1.243, -0.03607), (7.246e-09, 1.243, 0.7785), (0.6216, 1.077, -0.03607), (0.6216, 1.077, 0.7785), (1.077, 0.6216, -0.03607), (1.077, 0.6216, 0.4473), (1.243, 6.16e-08, -0.03607), (1.243, 6.16e-08, 0.3284), (1.077, -0.6216, -0.03607), (1.077, -0.6216, 0.4473), (0.6216, -1.077, -0.03607), (0.6216, -1.077, 0.7785), (1.95e-07, -1.243, 0.1403), (1.95e-07, -1.243, 0.7785), (-0.6216, -1.077, -0.03607), (-0.6216, -1.077, 0.7785), (-1.077, -0.6216, -0.03607), (-1.077, -0.6216, 0.4473), (-1.243, -4.62e-07, -0.03607), (-1.243, -4.62e-07, 0.3284), (-1.077, 0.6216, -0.03607), (-1.077, 0.6216, 0.4473), (-0.6216, 1.077, -0.03607), (-0.6216, 1.077, 0.7785), (-0.2305, -1.181, 0.1403), (-0.2305, -1.181, 0.666), (0.2305, -1.181, 0.1403), (0.2305, -1.181, 0.666), (0.3108, -1.16, -0.03607), (1.95e-07, -1.243, -0.03607), (-0.3108, -1.16, 0.7785), (1.95e-07, -1.243, 0.666), (-0.3108, -1.16, -0.03607), (0.3108, -1.16, 0.7785), (1.459e-07, -1.056, 0.666), (1.459e-07, -1.056, 0.1403), (0.2305, -0.9942, 0.1403), (-0.2305, -0.9942, 0.666), (-0.2305, -0.9942, 0.1403), (0.2305, -0.9942, 0.666), (7.246e-09, 1.243, 0.2355), (7.246e-09, 1.243, 0.507), (0.6216, 1.077, 0.507), (0.6216, 1.077, 0.2355), (1.077, 0.6216, 0.2862), (1.077, 0.6216, 0.125), (1.243, 6.16e-08, 0.2069), (1.243, 6.16e-08, 0.08542), (1.077, -0.6216, 0.2862), (1.077, -0.6216, 0.125), (0.6216, -1.077, 0.507), (0.6216, -1.077, 0.2355), (-0.6216, -1.077, 0.507), (-0.6216, -1.077, 0.2355), (-1.077, -0.6216, 0.2862), (-1.077, -0.6216, 0.125), (-1.243, -4.62e-07, 0.2069), (-1.243, -4.62e-07, 0.08542), (-1.077, 0.6216, 0.2862), (-1.077, 0.6216, 0.125), (-0.6216, 1.077, 0.507), (-0.6216, 1.077, 0.2355), (-0.3108, -1.16, 0.507), (-0.3108, -1.16, 0.2355), (0.3108, -1.16, 0.507), (0.3108, -1.16, 0.2355), (-0.2305, -1.181, 0.4908), (-0.2305, -1.181, 0.3156), (0.2305, -1.181, 0.4908), (0.2305, -1.181, 0.3156), (1.459e-07, -1.056, 0.4908), (1.459e-07, -1.056, 0.3156), (-0.2305, -0.9942, 0.4908), (-0.2305, -0.9942, 0.3156), (0.2305, -0.9942, 0.4908), (0.2305, -0.9942, 0.3156)], [], [(41, 1, 3, 42), (42, 3, 5, 44), (44, 5, 7, 46), (46, 7, 9, 48), (48, 9, 11, 50), (67, 24, 38, 73), (62, 30, 15, 52), (52, 15, 17, 54), (54, 17, 19, 56), (56, 19, 21, 58), (17, 15, 23, 21, 19), (58, 21, 23, 60), (60, 23, 1, 41), (0, 2, 4, 6, 8, 10, 28, 29, 32, 14, 16, 18, 20, 22), (5, 3, 11, 9, 7), (3, 1, 23, 15, 30, 13, 33, 11), (68, 27, 39, 74), (50, 11, 33, 64), (26, 12, 29, 28), (25, 31, 13, 30), (12, 24, 32, 29), (66, 25, 30, 62), (31, 27, 33, 13), (69, 26, 28, 65), (74, 39, 34, 70), (70, 34, 37, 72), (31, 25, 37, 34), (27, 31, 34, 39), (24, 12, 35, 38), (12, 26, 36, 35), (35, 71, 73, 38), (71, 70, 72, 73), (36, 75, 71, 35), (75, 74, 70, 71), (27, 68, 64, 33), (68, 69, 65, 64), (24, 67, 63, 32), (67, 66, 62, 63), (10, 51, 65, 28), (51, 50, 64, 65), (26, 69, 75, 36), (69, 68, 74, 75), (22, 61, 40, 0), (61, 60, 41, 40), (20, 59, 61, 22), (59, 58, 60, 61), (18, 57, 59, 20), (57, 56, 58, 59), (16, 55, 57, 18), (55, 54, 56, 57), (14, 53, 55, 16), (53, 52, 54, 55), (32, 63, 53, 14), (63, 62, 52, 53), (25, 66, 72, 37), (66, 67, 73, 72), (8, 49, 51, 10), (49, 48, 50, 51), (6, 47, 49, 8), (47, 46, 48, 49), (4, 45, 47, 6), (45, 44, 46, 47), (2, 43, 45, 4), (43, 42, 44, 45), (0, 40, 43, 2), (40, 41, 42, 43)])
_uv = me_cylinder.uv_layers.new(name='UVMap')
_uv.uv.foreach_set('vector', [0.1997, 0.4523, 0.1997, 0.4523, 0.1997, 0.4523, 0.1997, 0.4523, 0.1997, 0.4523, 0.1997, 0.4523, 0.1997, 0.4523, 0.1997, 0.4523, 0.1997, 0.4523, 0.1997, 0.4523, 0.1997, 0.4523, 0.1997, 0.4523, 0.1997, 0.4523, 0.1997, 0.4523, 0.1997, 0.4523, 0.1997, 0.4523, 0.1997, 0.4523, 0.1997, 0.4523, 0.1997, 0.4523, 0.1997, 0.4523, 0.8143, 0.4973, 0.8143, 0.4973, 0.8143, 0.4973, 0.8143, 0.4973, 0.1997, 0.4523, 0.1997, 0.4523, 0.1997, 0.4523, 0.1997, 0.4523, 0.1997, 0.4523, 0.1997, 0.4523, 0.1997, 0.4523, 0.1997, 0.4523, 0.1997, 0.4523, 0.1997, 0.4523, 0.1997, 0.4523, 0.1997, 0.4523, 0.1997, 0.4523, 0.1997, 0.4523, 0.1997, 0.4523, 0.1997, 0.4523, 0.1997, 0.4523, 0.1997, 0.4523, 0.1997, 0.4523, 0.1997, 0.4523, 0.1997, 0.4523, 0.1997, 0.4523, 0.1997, 0.4523, 0.1997, 0.4523, 0.1997, 0.4523, 0.1997, 0.4523, 0.1997, 0.4523, 0.1997, 0.4523, 0.1997, 0.4523, 0.1997, 0.4523, 0.1997, 0.4523, 0.1997, 0.4523, 0.1997, 0.4523, 0.1997, 0.4523, 0.1997, 0.4523, 0.1997, 0.4523, 0.1997, 0.4523, 0.1997, 0.4523, 0.1997, 0.4523, 0.1997, 0.4523, 0.1997, 0.4523, 0.1997, 0.4523, 0.1997, 0.4523, 0.1997, 0.4523, 0.1997, 0.4523, 0.1997, 0.4523, 0.1997, 0.4523, 0.1997, 0.4523, 0.1997, 0.4523, 0.1997, 0.4523, 0.1997, 0.4523, 0.1997, 0.4523, 0.1997, 0.4523, 0.1997, 0.4523, 0.1997, 0.4523, 0.1997, 0.4523, 0.8143, 0.4973, 0.8143, 0.4973, 0.8143, 0.4973, 0.8143, 0.4973, 0.1997, 0.4523, 0.1997, 0.4523, 0.1997, 0.4523, 0.1997, 0.4523, 0.1997, 0.4523, 0.1997, 0.4523, 0.1997, 0.4523, 0.1997, 0.4523, 0.1997, 0.4523, 0.1997, 0.4523, 0.1997, 0.4523, 0.1997, 0.4523, 0.1997, 0.4523, 0.1997, 0.4523, 0.1997, 0.4523, 0.1997, 0.4523, 0.1997, 0.4523, 0.1997, 0.4523, 0.1997, 0.4523, 0.1997, 0.4523, 0.1997, 0.4523, 0.1997, 0.4523, 0.1997, 0.4523, 0.1997, 0.4523, 0.1997, 0.4523, 0.1997, 0.4523, 0.1997, 0.4523, 0.1997, 0.4523, 0.808, 0.676, 0.808, 0.676, 0.808, 0.676, 0.808, 0.676, 0.808, 0.676, 0.808, 0.676, 0.808, 0.676, 0.808, 0.676, 0.8143, 0.4973, 0.8143, 0.4973, 0.8143, 0.4973, 0.8143, 0.4973, 0.8143, 0.4973, 0.8143, 0.4973, 0.8143, 0.4973, 0.8143, 0.4973, 0.8143, 0.4973, 0.8143, 0.4973, 0.8143, 0.4973, 0.8143, 0.4973, 0.8143, 0.4973, 0.8143, 0.4973, 0.8143, 0.4973, 0.8143, 0.4973, 0.808, 0.676, 0.808, 0.676, 0.808, 0.676, 0.808, 0.676, 0.808, 0.676, 0.808, 0.676, 0.808, 0.676, 0.808, 0.676, 0.808, 0.676, 0.808, 0.676, 0.808, 0.676, 0.808, 0.676, 0.808, 0.676, 0.808, 0.676, 0.808, 0.676, 0.808, 0.676, 0.1997, 0.4523, 0.1997, 0.4523, 0.1997, 0.4523, 0.1997, 0.4523, 0.4955, 0.3098, 0.4955, 0.3098, 0.4955, 0.3098, 0.4955, 0.3098, 0.1997, 0.4523, 0.1997, 0.4523, 0.1997, 0.4523, 0.1997, 0.4523, 0.4955, 0.3098, 0.4955, 0.3098, 0.4955, 0.3098, 0.4955, 0.3098, 0.1997, 0.4523, 0.1997, 0.4523, 0.1997, 0.4523, 0.1997, 0.4523, 0.4955, 0.3098, 0.4955, 0.3098, 0.4955, 0.3098, 0.4955, 0.3098, 0.8143, 0.4973, 0.8143, 0.4973, 0.8143, 0.4973, 0.8143, 0.4973, 0.8143, 0.4973, 0.8143, 0.4973, 0.8143, 0.4973, 0.8143, 0.4973, 0.1997, 0.4523, 0.1997, 0.4523, 0.1997, 0.4523, 0.1997, 0.4523, 0.4955, 0.3098, 0.4955, 0.3098, 0.4955, 0.3098, 0.4955, 0.3098, 0.1997, 0.4523, 0.1997, 0.4523, 0.1997, 0.4523, 0.1997, 0.4523, 0.4955, 0.3098, 0.4955, 0.3098, 0.4955, 0.3098, 0.4955, 0.3098, 0.1997, 0.4523, 0.1997, 0.4523, 0.1997, 0.4523, 0.1997, 0.4523, 0.4955, 0.3098, 0.4955, 0.3098, 0.4955, 0.3098, 0.4955, 0.3098, 0.1997, 0.4523, 0.1997, 0.4523, 0.1997, 0.4523, 0.1997, 0.4523, 0.4955, 0.3098, 0.4955, 0.3098, 0.4955, 0.3098, 0.4955, 0.3098, 0.1997, 0.4523, 0.1997, 0.4523, 0.1997, 0.4523, 0.1997, 0.4523, 0.4955, 0.3098, 0.4955, 0.3098, 0.4955, 0.3098, 0.4955, 0.3098, 0.1997, 0.4523, 0.1997, 0.4523, 0.1997, 0.4523, 0.1997, 0.4523, 0.4955, 0.3098, 0.4955, 0.3098, 0.4955, 0.3098, 0.4955, 0.3098, 0.8143, 0.4973, 0.8143, 0.4973, 0.8143, 0.4973, 0.8143, 0.4973, 0.8143, 0.4973, 0.8143, 0.4973, 0.8143, 0.4973, 0.8143, 0.4973, 0.1997, 0.4523, 0.1997, 0.4523, 0.1997, 0.4523, 0.1997, 0.4523, 0.4955, 0.3098, 0.4955, 0.3098, 0.4955, 0.3098, 0.4955, 0.3098, 0.1997, 0.4523, 0.1997, 0.4523, 0.1997, 0.4523, 0.1997, 0.4523, 0.4955, 0.3098, 0.4955, 0.3098, 0.4955, 0.3098, 0.4955, 0.3098, 0.1997, 0.4523, 0.1997, 0.4523, 0.1997, 0.4523, 0.1997, 0.4523, 0.4955, 0.3098, 0.4955, 0.3098, 0.4955, 0.3098, 0.4955, 0.3098, 0.1997, 0.4523, 0.1997, 0.4523, 0.1997, 0.4523, 0.1997, 0.4523, 0.4955, 0.3098, 0.4955, 0.3098, 0.4955, 0.3098, 0.4955, 0.3098, 0.1997, 0.4523, 0.1997, 0.4523, 0.1997, 0.4523, 0.1997, 0.4523, 0.4955, 0.3098, 0.4955, 0.3098, 0.4955, 0.3098, 0.4955, 0.3098])
me_cylinder.materials.append(mat_material)
me_cylinder.use_remesh_fix_poles = True
me_cylinder.use_remesh_preserve_attributes = False
me_cylinder.use_mirror_vertex_groups = False
me_cylinder.update()
me_cylinder_001 = bpy.data.meshes.new('Cylinder.001')
me_cylinder_001.from_pydata([(-4.481e-08, 0.1425, 0.1407), (-3.006e-08, -0.7034, 0.03694), (0.09952, 0.1425, 0.09952), (0.04977, -0.7034, 0.01632), (0.1407, 0.1425, -4.559e-08), (0.07039, -0.7034, -0.03345), (0.09952, 0.1425, -0.09952), (0.04977, -0.7034, -0.08323), (-5.712e-08, 0.1425, -0.1407), (-5.712e-08, -0.7034, -0.1038), (-0.09952, 0.1425, -0.09952), (-0.04977, -0.7034, -0.08323), (-0.1407, 0.1425, -3.72e-08), (-0.07039, -0.7034, -0.03345), (-0.09952, 0.1425, 0.09952), (-0.04977, -0.7034, 0.01632), (0.09952, -0.7034, 0.09952), (-4.481e-08, -0.7034, 0.1407), (0.1407, -0.7034, -2.881e-08), (0.09952, -0.7034, -0.09952), (-5.712e-08, -0.7034, -0.1407), (-0.09952, -0.7034, -0.09952), (-0.1407, -0.7034, -2.042e-08), (-0.09952, -0.7034, 0.09952), (0.02681, -0.9259, -0.006648), (-2.378e-08, -0.9259, 0.004455), (0.03791, -0.9259, -0.03345), (0.02681, -0.9259, -0.06026), (-5.764e-08, -0.9259, -0.07136), (-0.02681, -0.9259, -0.06026), (-0.03791, -0.9259, -0.03345), (-0.02681, -0.9259, -0.006648), (0.04977, -0.9259, 0.01632), (-3.006e-08, -0.9259, 0.03694), (0.07039, -0.9259, -0.03345), (0.04977, -0.9259, -0.08323), (-5.712e-08, -0.9259, -0.1038), (-0.04977, -0.9259, -0.08323), (-0.07039, -0.9259, -0.03345), (-0.04977, -0.9259, 0.01632), (0.02681, -0.8742, -0.006648), (-2.378e-08, -0.8742, 0.004455), (0.03791, -0.8742, -0.03345), (0.02681, -0.8742, -0.06026), (-5.764e-08, -0.8742, -0.07136), (-0.02681, -0.8742, -0.06026), (-0.03791, -0.8742, -0.03345), (-0.02681, -0.8742, -0.006648)], [], [(0, 17, 16, 2), (2, 16, 18, 4), (4, 18, 19, 6), (6, 19, 20, 8), (8, 20, 21, 10), (10, 21, 22, 12), (11, 9, 36, 37), (12, 22, 23, 14), (14, 23, 17, 0), (0, 2, 4, 6, 8, 10, 12, 14), (1, 3, 16, 17), (3, 5, 18, 16), (5, 7, 19, 18), (7, 9, 20, 19), (9, 11, 21, 20), (11, 13, 22, 21), (13, 15, 23, 22), (15, 1, 17, 23), (25, 31, 47, 41), (7, 5, 34, 35), (3, 1, 33, 32), (1, 15, 39, 33), (13, 11, 37, 38), (9, 7, 35, 36), (5, 3, 32, 34), (15, 13, 38, 39), (25, 24, 32, 33), (24, 26, 34, 32), (26, 27, 35, 34), (27, 28, 36, 35), (28, 29, 37, 36), (29, 30, 38, 37), (30, 31, 39, 38), (31, 25, 33, 39), (40, 41, 47, 46, 45, 44, 43, 42), (30, 29, 45, 46), (28, 27, 43, 44), (26, 24, 40, 42), (31, 30, 46, 47), (29, 28, 44, 45), (27, 26, 42, 43), (24, 25, 41, 40)])
_uv = me_cylinder_001.uv_layers.new(name='UVMap')
_uv.uv.foreach_set('vector', [0.8, 0.6787, 0.8, 0.6787, 0.8, 0.6787, 0.8, 0.6787, 0.8, 0.6787, 0.8, 0.6787, 0.8, 0.6787, 0.8, 0.6787, 0.8, 0.6787, 0.8, 0.6787, 0.8, 0.6787, 0.8, 0.6787, 0.8, 0.6787, 0.8, 0.6787, 0.8, 0.6787, 0.8, 0.6787, 0.8, 0.6787, 0.8, 0.6787, 0.8, 0.6787, 0.8, 0.6787, 0.8, 0.6787, 0.8, 0.6787, 0.8, 0.6787, 0.8, 0.6787, 0.8083, 0.88, 0.8083, 0.88, 0.8083, 0.88, 0.8083, 0.88, 0.8, 0.6787, 0.8, 0.6787, 0.8, 0.6787, 0.8, 0.6787, 0.8, 0.6787, 0.8, 0.6787, 0.8, 0.6787, 0.8, 0.6787, 0.8083, 0.88, 0.8083, 0.88, 0.8083, 0.88, 0.8083, 0.88, 0.8083, 0.88, 0.8083, 0.88, 0.8083, 0.88, 0.8083, 0.88, 0.8, 0.6787, 0.8, 0.6787, 0.8, 0.6787, 0.8, 0.6787, 0.8, 0.6787, 0.8, 0.6787, 0.8, 0.6787, 0.8, 0.6787, 0.8, 0.6787, 0.8, 0.6787, 0.8, 0.6787, 0.8, 0.6787, 0.8, 0.6787, 0.8, 0.6787, 0.8, 0.6787, 0.8, 0.6787, 0.8, 0.6787, 0.8, 0.6787, 0.8, 0.6787, 0.8, 0.6787, 0.8, 0.6787, 0.8, 0.6787, 0.8, 0.6787, 0.8, 0.6787, 0.8, 0.6787, 0.8, 0.6787, 0.8, 0.6787, 0.8, 0.6787, 0.8, 0.6787, 0.8, 0.6787, 0.8, 0.6787, 0.8, 0.6787, 0.8083, 0.88, 0.8083, 0.88, 0.8083, 0.88, 0.8083, 0.88, 0.8083, 0.88, 0.8083, 0.88, 0.8083, 0.88, 0.8083, 0.88, 0.8083, 0.88, 0.8083, 0.88, 0.8083, 0.88, 0.8083, 0.88, 0.8083, 0.88, 0.8083, 0.88, 0.8083, 0.88, 0.8083, 0.88, 0.8083, 0.88, 0.8083, 0.88, 0.8083, 0.88, 0.8083, 0.88, 0.8083, 0.88, 0.8083, 0.88, 0.8083, 0.88, 0.8083, 0.88, 0.8083, 0.88, 0.8083, 0.88, 0.8083, 0.88, 0.8083, 0.88, 0.8083, 0.88, 0.8083, 0.88, 0.8083, 0.88, 0.8083, 0.88, 0.8083, 0.88, 0.8083, 0.88, 0.8083, 0.88, 0.8083, 0.88, 0.8083, 0.88, 0.8083, 0.88, 0.8083, 0.88, 0.8083, 0.88, 0.8083, 0.88, 0.8083, 0.88, 0.8083, 0.88, 0.8083, 0.88, 0.8083, 0.88, 0.8083, 0.88, 0.8083, 0.88, 0.8083, 0.88, 0.8083, 0.88, 0.8083, 0.88, 0.8083, 0.88, 0.8083, 0.88, 0.8083, 0.88, 0.8083, 0.88, 0.8083, 0.88, 0.8083, 0.88, 0.8083, 0.88, 0.8083, 0.88, 0.8083, 0.88, 0.8083, 0.88, 0.8083, 0.88, 0.8083, 0.88, 0.8083, 0.88, 0.8083, 0.88, 0.8083, 0.88, 0.8083, 0.88, 0.8083, 0.88, 0.8083, 0.88, 0.8083, 0.88, 0.8083, 0.88, 0.8083, 0.88, 0.8083, 0.88, 0.8083, 0.88, 0.8083, 0.88, 0.8083, 0.88, 0.8083, 0.88, 0.8083, 0.88, 0.8083, 0.88, 0.8083, 0.88, 0.8083, 0.88, 0.8083, 0.88, 0.8083, 0.88, 0.8083, 0.88, 0.8083, 0.88, 0.8083, 0.88, 0.8083, 0.88, 0.8083, 0.88, 0.8083, 0.88, 0.8083, 0.88, 0.8083, 0.88, 0.8083, 0.88, 0.8083, 0.88, 0.8083, 0.88, 0.8083, 0.88, 0.8083, 0.88, 0.8083, 0.88, 0.8083, 0.88, 0.8083, 0.88, 0.8083, 0.88, 0.8083, 0.88])
me_cylinder_001.materials.append(mat_material)
me_cylinder_001.use_remesh_fix_poles = True
me_cylinder_001.use_remesh_preserve_attributes = False
me_cylinder_001.use_mirror_vertex_groups = False
me_cylinder_001.update()

# ---- objects
ob_cube = bpy.data.objects.new('Cube', me_cube)
ob_torus = bpy.data.objects.new('Torus', me_torus)
ob_cylinder = bpy.data.objects.new('Cylinder', me_cylinder)
ob_cylinder_001 = bpy.data.objects.new('Cylinder.001', me_cylinder_001)

# ---- transforms, parenting, visibility, modifiers, constraints
ob_cube.location = (0.0, 0.0, 0.0)
ob_cube.lock_rotations_4d = False
ob_cube.empty_display_type = 'ARROWS'
ob_cube.lineart.crease_threshold = 0.0
_m = ob_cube.modifiers.new('Mirror', 'MIRROR')
_m.use_clip = True
ob_torus.location = (1.25, -3.053, 0.7623)
ob_torus.lineart.crease_threshold = 0.0
ob_cylinder.location = (0.0, 0.434, 2.865)
ob_cylinder.lineart.crease_threshold = 0.0
ob_cylinder_001.location = (0.0, -0.7197, 3.262)
ob_cylinder_001.lineart.crease_threshold = 0.0

# ---- collection membership
col_collection.objects.link(ob_cube)
col_collection.objects.link(ob_torus)
col_collection.objects.link(ob_cylinder)
col_collection.objects.link(ob_cylinder_001)

# ---- scene / render settings (as saved in the file)
scene.frame_start = 1; scene.frame_end = 250; scene.frame_set(1)
scene.render.engine = 'BLENDER_EEVEE_NEXT'
scene.cycles.use_denoising = False
scene.cycles.samples = 128
scene.cycles.sampling_pattern = 'TABULATED_SOBOL'
scene.cycles.use_adaptive_sampling = False
scene.cycles.use_light_tree = False
scene.view_settings.view_transform = 'Filmic'
bpy.context.view_layer.update()

# ---- added for rendering (the .blend has no active camera and no usable light): camera, sun
cam_auto = bpy.data.cameras.new('AutoCamera')
cam_auto.lens = 50.0
cam_auto.sensor_width = 36.0
cam_auto.clip_end = 1000.0
ob_auto_camera = bpy.data.objects.new('AutoCamera', cam_auto)
scene.collection.objects.link(ob_auto_camera)
ob_auto_camera.location = (8.42997, -10.0153, 8.54784)
ob_auto_camera.rotation_euler = (1.09748, -7.21219e-08, 0.694738)
scene.camera = ob_auto_camera
light_auto_sun = bpy.data.lights.new('AutoSun', 'SUN')
light_auto_sun.energy = 3.0
light_auto_sun.angle = 0.0523599
ob_auto_sun = bpy.data.objects.new('AutoSun', light_auto_sun)
scene.collection.objects.link(ob_auto_sun)
ob_auto_sun.rotation_euler = (0.872665, 0.174533, 0.523599)
bpy.context.view_layer.update()
